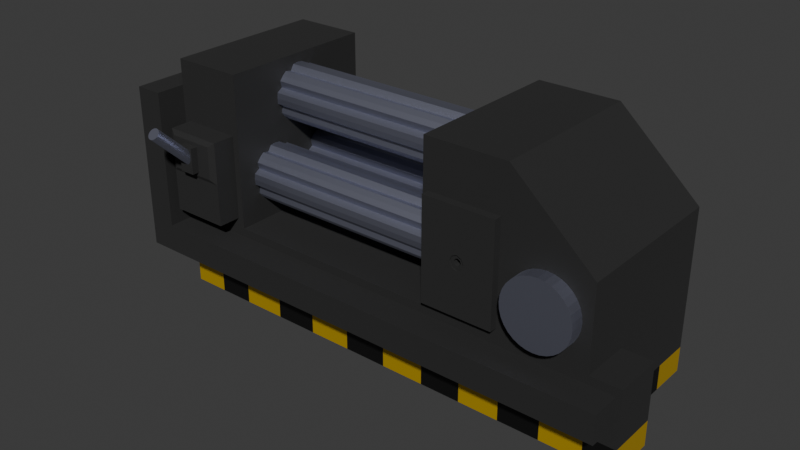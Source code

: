 # Source: Generator.blend  (saved by Blender 4.0.36; exported with 4.5.12 LTS)
import bpy
from mathutils import Matrix  # noqa: F401  (used for matrix-valued properties, if any)

bpy.ops.wm.read_factory_settings(use_empty=True)
scene = bpy.context.scene
scene.name = 'Scene'

# ---- collections
col_collection = bpy.data.collections.new('Collection'); scene.collection.children.link(col_collection)

# ---- materials (node trees are filled in below, after node groups)
mat_material_001 = bpy.data.materials.new('Material.001')
mat_material_001.use_transparent_shadow = False
mat_material_002 = bpy.data.materials.new('Material.002')
mat_material_002.use_transparent_shadow = False
mat_material_003 = bpy.data.materials.new('Material.003')
mat_material_003.use_transparent_shadow = False
mat_material_004 = bpy.data.materials.new('Material.004')
mat_material_004.use_transparent_shadow = False

# ---- material node trees
mat_material_001.use_nodes = True; mat_material_001.node_tree.nodes.clear()
_N = mat_material_001.node_tree.nodes; _L = mat_material_001.node_tree.links
n0 = _N.new('ShaderNodeBsdfPrincipled'); n0.name = 'Principled BSDF'; n0.location = (10, 300)
n0.inputs[0].default_value = (0.06561, 0.06561, 0.06561, 1.0)
n0.inputs[1].default_value = 0.8819
n0.inputs[2].default_value = 0.8622
n0.inputs[3].default_value = 1.45
n1 = _N.new('ShaderNodeOutputMaterial'); n1.name = 'Material Output'; n1.location = (300, 300)
_L.new(n0.outputs[0], n1.inputs[0])
n1.is_active_output = True
mat_material_002.use_nodes = True; mat_material_002.node_tree.nodes.clear()
_N = mat_material_002.node_tree.nodes; _L = mat_material_002.node_tree.links
n0 = _N.new('ShaderNodeBsdfPrincipled'); n0.name = 'Principled BSDF'; n0.location = (10, 300)
n0.inputs[0].default_value = (0.8002, 0.5137, 0.0, 1.0)
n0.inputs[1].default_value = 0.5591
n0.inputs[3].default_value = 1.45
n0.inputs[19].default_value = 0.5591
n1 = _N.new('ShaderNodeOutputMaterial'); n1.name = 'Material Output'; n1.location = (300, 300)
_L.new(n0.outputs[0], n1.inputs[0])
n1.is_active_output = True
mat_material_003.use_nodes = True; mat_material_003.node_tree.nodes.clear()
_N = mat_material_003.node_tree.nodes; _L = mat_material_003.node_tree.links
n0 = _N.new('ShaderNodeBsdfPrincipled'); n0.name = 'Principled BSDF'; n0.location = (10, 300)
n0.inputs[0].default_value = (0.004038, 0.004038, 0.004038, 1.0)
n0.inputs[3].default_value = 1.45
n1 = _N.new('ShaderNodeOutputMaterial'); n1.name = 'Material Output'; n1.location = (300, 300)
_L.new(n0.outputs[0], n1.inputs[0])
n1.is_active_output = True
mat_material_004.use_nodes = True; mat_material_004.node_tree.nodes.clear()
_N = mat_material_004.node_tree.nodes; _L = mat_material_004.node_tree.links
n0 = _N.new('ShaderNodeBsdfPrincipled'); n0.name = 'Principled BSDF'; n0.location = (10, 300)
n0.inputs[0].default_value = (0.4408, 0.4554, 0.5772, 1.0)
n0.inputs[1].default_value = 1.0
n0.inputs[3].default_value = 1.45
n1 = _N.new('ShaderNodeOutputMaterial'); n1.name = 'Material Output'; n1.location = (300, 300)
_L.new(n0.outputs[0], n1.inputs[0])
n1.is_active_output = True

# ---- world
world_world = bpy.data.worlds.new('World'); scene.world = world_world
world_world.use_nodes = True; world_world.node_tree.nodes.clear()
_N = world_world.node_tree.nodes; _L = world_world.node_tree.links
n0 = _N.new('ShaderNodeOutputWorld'); n0.name = 'World Output'; n0.location = (300, 300)
n1 = _N.new('ShaderNodeBackground'); n1.name = 'Background'; n1.location = (10, 300)
n1.inputs[0].default_value = (0.05088, 0.05088, 0.05088, 1.0)
_L.new(n1.outputs[0], n0.inputs[0])
n0.is_active_output = True
world_world.color = (0.05088, 0.05088, 0.05088)
world_world.use_sun_shadow = False
world_world.sun_shadow_jitter_overblur = 0.0

# ---- meshes
me_cube_001 = bpy.data.meshes.new('Cube.001')
me_cube_001.from_pydata([(-1.0, -1.0, -1.0), (-1.0, -1.0, 1.901), (-1.0, 1.0, -1.0), (-1.0, 1.0, 1.901), (1.0, -1.0, -1.0), (1.0, -1.0, 1.0), (1.0, 1.0, -1.0), (1.0, 1.0, 1.0), (-1.0, -1.0, 0.0), (-1.0, 1.0, 0.0), (1.0, 1.0, 0.0), (1.0, -1.0, 0.0), (0.0, 1.0, -1.0), (0.0, 1.0, 1.901), (0.0, -1.0, -1.0), (0.0, -1.0, 1.901), (0.0, -1.0, 0.0), (0.0, 1.0, 0.0), (-4.554, -1.0, -1.0), (-4.554, 1.0, -1.0), (-4.554, -1.0, 0.0), (-4.554, 1.0, 0.0), (-3.673, 1.0, -1.0), (-3.673, 1.0, 0.0), (-3.673, -1.0, 0.0), (-3.673, -1.0, -1.0), (-4.554, -1.0, 1.894), (-4.554, 1.0, 1.894), (-3.673, 1.0, 1.894), (-3.673, -1.0, 1.894), (-4.554, -1.0, 0.6312), (-4.554, -1.0, 1.262), (-4.554, 1.0, 1.262), (-4.554, 1.0, 0.6312), (-3.673, -1.0, 0.6312), (-3.673, -1.0, 1.262), (-3.673, 1.0, 0.6312), (-3.673, 1.0, 1.262), (-4.554, -1.0, 1.578), (-3.673, -1.0, 1.578), (-3.673, 1.0, 1.578), (-4.554, 1.0, 1.578), (-1.0, -0.3935, -1.0), (-1.0, -0.3935, 1.901), (1.0, -0.3935, -1.0), (1.0, -0.3935, 1.0), (1.0, -0.3935, 0.0), (-1.0, -0.3935, 0.0), (0.0, -0.3935, 1.901), (0.0, -0.3935, -1.0), (-4.554, -0.3935, -1.0), (-4.554, -0.3935, 0.0), (-3.673, -0.3935, -1.0), (-3.673, -0.3935, 0.0), (-4.554, -0.3935, 1.894), (-3.673, -0.3935, 1.894), (-3.673, -0.3935, 0.6312), (-3.673, -0.3935, 1.262), (-4.554, -0.3935, 0.6312), (-4.554, -0.3935, 1.262), (-3.673, -0.3935, 1.578), (-4.554, -0.3935, 1.578), (-4.893, -1.0, 1.262), (-4.893, -1.0, 1.578), (-4.893, -0.3935, 1.262), (-4.893, -0.3935, 1.578), (-4.554, -1.362, 1.262), (-4.554, -1.362, 1.578), (-4.893, -1.362, 1.262), (-4.893, -1.362, 1.578), (-4.554, -1.0, -0.4496), (-4.893, -1.0, -0.4496), (-4.554, -1.362, -0.4496), (-4.893, -1.362, -0.4496), (-4.554, -1.362, -0.1051), (-4.554, -1.0, -0.1051), (-4.893, -1.0, -0.1051), (-4.893, -1.362, -0.1051), (1.302, -1.0, -0.4496), (1.302, -1.362, -0.4496), (1.302, -1.362, -0.1051), (1.302, -1.0, -0.1051), (1.007, -1.0, -0.1051), (1.007, -1.0, -0.4496), (1.007, -1.362, -0.4496), (1.007, -1.362, -0.1051), (1.302, -0.9707, -0.4496), (1.302, -0.9707, -0.1051), (1.007, -0.9707, -0.1051), (1.007, -0.9707, -0.4496), (1.364, -1.0, -1.0), (1.364, -1.0, 0.0), (1.364, -0.3935, -1.0), (1.364, -0.3935, 0.0), (-1.0, -1.0, 1.412), (-1.0, 1.0, 1.412), (1.0, 1.0, 0.7426), (1.0, -1.0, 0.7426), (0.0, -1.0, 1.412), (0.0, 1.0, 1.412), (1.0, -0.3935, 0.7426), (-1.0, -0.3935, 1.412), (-0.9368, -1.0, 0.08919), (-0.06318, -1.0, 0.08919), (-0.9368, -1.0, 1.323), (-0.06318, -1.0, 1.323), (-0.9368, -1.095, 0.08919), (-0.06318, -1.095, 0.08919), (-0.9368, -1.095, 1.323), (-0.06318, -1.095, 1.323), (-0.5603, -1.095, 0.6437), (-0.4397, -1.095, 0.6437), (-0.5603, -1.095, 0.768), (-0.4397, -1.095, 0.768), (-4.474, -1.0, 0.1142), (-3.753, -1.0, 0.1142), (-4.474, -1.0, 0.6312), (-4.474, -1.0, 1.148), (-3.753, -1.0, 0.6312), (-3.753, -1.0, 1.148), (-4.474, -1.28, 0.1142), (-3.753, -1.28, 0.1142), (-4.474, -1.28, 0.6312), (-4.474, -1.28, 1.148), (-3.753, -1.28, 0.6312), (-3.753, -1.28, 1.148), (-4.396, -1.316, 0.6877), (-4.396, -1.316, 1.092), (-3.832, -1.316, 0.6877), (-3.832, -1.316, 1.092), (-4.21, -1.316, 0.7316), (-4.21, -1.316, 1.048), (-4.017, -1.316, 0.7316), (-4.017, -1.316, 1.048), (-4.21, -1.402, 0.7316), (-4.21, -1.402, 1.048), (-4.017, -1.402, 0.7316), (-4.017, -1.402, 1.048), (-0.5, 1.0, -1.0), (-0.5, -1.0, 1.901), (-0.5, -1.0, 0.0), (-0.5, 1.0, 1.901), (-0.5, -1.0, -1.0), (-0.5, 1.0, 0.0), (-0.5, -0.3935, -1.0), (-0.5, -0.3935, 1.901), (-0.5, 1.0, 1.412), (-0.5, -1.0, 1.412), (-0.5, -1.0, 0.08919), (-0.5, -1.0, 1.323), (-0.5, -1.095, 0.08919), (-0.5, -1.095, 1.323), (-0.5, -1.095, 0.6174), (-0.5, -1.095, 0.7944), (-1.0, 1.0, 0.7059), (1.0, 1.0, 0.3713), (1.0, -1.0, 0.3713), (0.0, -1.0, 0.7059), (0.0, 1.0, 0.7059), (1.0, -0.3935, 0.3713), (-1.0, -0.3935, 0.7059), (-1.0, -1.0, 0.7059), (-0.06318, -1.0, 0.7059), (-0.9368, -1.0, 0.7059), (-0.06318, -1.095, 0.7059), (-0.9368, -1.095, 0.7059), (-0.4141, -1.095, 0.7059), (-0.5859, -1.095, 0.7059), (-0.5305, -1.079, 0.6744), (-0.5, 1.0, 0.7059), (-0.5603, -1.079, 0.6437), (-0.4397, -1.079, 0.6437), (-0.5603, -1.079, 0.768), (-0.4397, -1.079, 0.768), (-0.5, -1.079, 0.6174), (-0.5, -1.079, 0.7944), (-0.4141, -1.079, 0.7059), (-0.5859, -1.079, 0.7059), (-0.4695, -1.079, 0.6744), (-0.5305, -1.079, 0.7373), (-0.4695, -1.079, 0.7373), (-0.5, -1.079, 0.6611), (-0.5, -1.079, 0.7506), (-0.4566, -1.079, 0.7059), (-0.5434, -1.079, 0.7059), (-0.5305, -0.9478, 0.6744), (-0.4695, -0.9478, 0.6744), (-0.5305, -0.9478, 0.7373), (-0.4695, -0.9478, 0.7373), (-0.5, -0.9478, 0.6611), (-0.5, -0.9478, 0.7506), (-0.4566, -0.9478, 0.7059), (-0.5434, -0.9478, 0.7059), (-0.5, -0.6927, 0.7059), (-1.0, 1.0, -0.6933), (1.0, 1.0, -0.6933), (1.0, -1.0, -0.6933), (-1.0, -1.0, -0.6933), (0.0, 1.0, -0.6933), (0.0, -1.0, -0.6933), (-4.554, 1.0, -0.6933), (-4.554, -1.0, -0.6933), (-3.673, -1.0, -0.6933), (-3.673, 1.0, -0.6933), (-4.554, -0.3935, -0.6933), (1.0, -0.3935, -0.6933), (1.364, -1.0, -0.6933), (1.364, -0.3935, -0.6933), (-0.5, 1.0, -0.6933), (-0.5, -1.0, -0.6933), (0.5, 1.0, 1.451), (0.5, -1.0, -1.0), (0.5, 1.0, 0.0), (0.5, 1.0, -1.0), (0.5, -1.0, 1.451), (0.5, -1.0, 0.0), (0.5, -0.3935, 1.451), (0.5, -0.3935, -1.0), (0.5, -1.0, 1.077), (0.5, 1.0, 1.077), (0.5, 1.0, 0.5386), (0.5, -1.0, 0.5386), (0.5, -1.0, -0.6933), (0.5, 1.0, -0.6933), (-3.139, 1.0, 0.0), (-2.604, 1.0, 0.0), (-2.069, 1.0, 0.0), (-1.535, 1.0, 0.0), (-3.139, -1.0, -1.0), (-2.604, -1.0, -1.0), (-2.069, -1.0, -1.0), (-1.535, -1.0, -1.0), (-1.535, 1.0, -1.0), (-2.069, 1.0, -1.0), (-2.604, 1.0, -1.0), (-3.139, 1.0, -1.0), (-1.535, -1.0, 0.0), (-2.069, -1.0, 0.0), (-2.604, -1.0, 0.0), (-3.139, -1.0, 0.0), (-1.535, -0.3935, 0.0), (-2.069, -0.3935, 0.0), (-2.604, -0.3935, 0.0), (-3.139, -0.3935, 0.0), (-1.535, -0.3935, -1.0), (-2.069, -0.3935, -1.0), (-2.604, -0.3935, -1.0), (-3.139, -0.3935, -1.0), (-1.535, 1.0, -0.6933), (-2.069, 1.0, -0.6933), (-2.604, 1.0, -0.6933), (-3.139, 1.0, -0.6933), (-1.535, -1.0, -0.6933), (-2.069, -1.0, -0.6933), (-2.604, -1.0, -0.6933), (-3.139, -1.0, -0.6933), (-4.114, 1.0, -1.0), (-4.114, -1.0, 0.0), (-4.114, 1.0, 0.0), (-4.114, -1.0, -1.0), (-4.114, -1.0, 1.894), (-4.114, 1.0, 1.894), (-4.114, 1.0, 0.6312), (-4.114, 1.0, 1.262), (-4.114, -1.0, 1.262), (-4.114, 1.0, 1.578), (-4.114, -1.0, 1.578), (-4.114, -0.3935, 1.894), (-4.114, -0.3935, -1.0), (-4.114, -1.0, 0.1142), (-4.114, -1.0, 1.148), (-4.114, -1.28, 0.1142), (-4.114, -1.28, 0.6312), (-4.114, -1.28, 1.148), (-4.114, -1.316, 0.6877), (-4.114, -1.316, 1.092), (-4.114, -1.316, 0.7316), (-4.114, -1.316, 1.048), (-4.114, -1.402, 0.7316), (-4.114, -1.402, 1.048), (-4.114, -1.0, -0.6933), (-4.114, 1.0, -0.6933), (-1.0, 0.07103, 1.901), (-1.0, 0.5355, 1.901), (1.0, 0.07103, -1.0), (1.0, 0.5355, -1.0), (-1.0, 0.07103, 0.0), (-1.0, 0.5355, 0.0), (-4.554, 0.07103, 0.0), (-4.554, 0.5355, 0.0), (-3.673, 0.07103, -1.0), (-3.673, 0.5355, -1.0), (-4.554, 0.07103, 1.894), (-4.554, 0.5355, 1.894), (-4.554, 0.07103, 0.6312), (-4.554, 0.5355, 0.6312), (-4.554, 0.07103, 1.262), (-4.554, 0.5355, 1.262), (-4.554, 0.07103, 1.578), (-4.554, 0.5355, 1.578), (-1.0, 0.5355, -1.0), (-1.0, 0.07103, -1.0), (1.0, 0.5355, 1.0), (1.0, 0.07103, 1.0), (1.0, 0.5355, 0.0), (1.0, 0.07103, 0.0), (0.0, 0.5355, 1.901), (0.0, 0.07103, 1.901), (0.0, 0.5355, -1.0), (0.0, 0.07103, -1.0), (-4.554, 0.5355, -1.0), (-4.554, 0.07103, -1.0), (-3.673, 0.5355, 0.0), (-3.673, 0.07103, 0.0), (-3.673, 0.5355, 1.894), (-3.673, 0.07103, 1.894), (-3.673, 0.5355, 0.6312), (-3.673, 0.07103, 0.6312), (-3.673, 0.5355, 1.262), (-3.673, 0.07103, 1.262), (-3.673, 0.5355, 1.578), (-3.673, 0.07103, 1.578), (1.0, 0.5355, 0.7426), (1.0, 0.07103, 0.7426), (-1.0, 0.07103, 1.412), (-1.0, 0.5355, 1.412), (-0.5, 0.5355, 1.901), (-0.5, 0.07103, 1.901), (-0.5, 0.5355, -1.0), (-0.5, 0.07103, -1.0), (-1.0, 0.07103, 0.7059), (-1.0, 0.5355, 0.7059), (1.0, 0.5355, 0.3713), (1.0, 0.07103, 0.3713), (1.0, 0.5355, -0.6933), (1.0, 0.07103, -0.6933), (-4.554, 0.07103, -0.6933), (-4.554, 0.5355, -0.6933), (0.5, 0.5355, -1.0), (0.5, 0.07103, -1.0), (0.5, 0.5355, 1.451), (0.5, 0.07103, 1.451), (-1.535, 0.07103, -1.0), (-1.535, 0.5355, -1.0), (-2.069, 0.07103, -1.0), (-2.069, 0.5355, -1.0), (-2.604, 0.07103, -1.0), (-2.604, 0.5355, -1.0), (-3.139, 0.07103, -1.0), (-3.139, 0.5355, -1.0), (-1.535, 0.5355, 0.0), (-1.535, 0.07103, 0.0), (-2.069, 0.5355, 0.0), (-2.069, 0.07103, 0.0), (-2.604, 0.5355, 0.0), (-2.604, 0.07103, 0.0), (-3.139, 0.5355, 0.0), (-3.139, 0.07103, 0.0), (-4.114, 0.07103, -1.0), (-4.114, 0.5355, -1.0), (-4.114, 0.5355, 1.894), (-4.114, 0.07103, 1.894)], [], [(325, 283, 3, 95), (219, 210, 7, 96), (100, 45, 5, 97), (147, 139, 1, 94), (217, 44, 4, 211), (145, 43, 1, 139), (209, 140, 8, 197), (196, 4, 90, 206), (223, 212, 10, 195), (281, 256, 19, 200), (208, 143, 17, 198), (222, 215, 16, 199), (216, 48, 15, 214), (144, 49, 14, 142), (218, 214, 15, 98), (146, 141, 13, 99), (337, 289, 21, 200), (280, 257, 20, 201), (61, 38, 26, 54), (268, 259, 18, 50), (247, 228, 25, 52), (356, 224, 23, 312), (255, 239, 24, 202), (251, 235, 22, 203), (360, 261, 27, 293), (266, 39, 29, 260), (320, 40, 28, 314), (265, 41, 27, 261), (258, 21, 33, 262), (262, 33, 32, 263), (312, 23, 36, 316), (316, 36, 37, 318), (31, 30, 116, 117), (34, 35, 119, 118), (51, 20, 30, 58), (58, 30, 31, 59), (263, 32, 41, 265), (318, 37, 40, 320), (264, 35, 39, 266), (38, 61, 65, 63), (296, 59, 61, 298), (35, 57, 60, 39), (294, 58, 59, 296), (288, 51, 58, 294), (34, 56, 57, 35), (24, 53, 56, 34), (39, 60, 55, 29), (260, 267, 54, 26), (239, 243, 53, 24), (348, 247, 52, 290), (358, 268, 50, 311), (298, 61, 54, 292), (201, 20, 51, 204), (329, 309, 49, 144), (341, 307, 48, 216), (335, 305, 46, 205), (327, 282, 43, 145), (339, 284, 44, 217), (323, 303, 45, 100), (94, 1, 43, 101), (64, 62, 63, 65), (59, 31, 62, 64), (61, 59, 64, 65), (38, 63, 69, 67), (66, 67, 69, 68), (82, 81, 87, 88), (63, 62, 68, 69), (31, 38, 67, 66), (71, 70, 72, 73), (76, 75, 70, 71), (77, 76, 71, 73), (74, 77, 73, 72), (66, 68, 77, 74), (68, 62, 76, 77), (62, 31, 75, 76), (31, 66, 74, 75), (81, 80, 79, 78), (85, 84, 79, 80), (82, 85, 80, 81), (84, 83, 78, 79), (72, 70, 83, 84), (75, 74, 85, 82), (74, 72, 84, 85), (70, 75, 82, 83), (89, 88, 87, 86), (83, 82, 88, 89), (81, 78, 86, 87), (78, 83, 89, 86), (207, 93, 91, 206), (4, 44, 92, 90), (205, 46, 93, 207), (46, 11, 91, 93), (161, 94, 101, 160), (333, 323, 100, 159), (169, 146, 99, 158), (221, 218, 98, 157), (147, 94, 104, 149), (159, 100, 97, 156), (220, 219, 96, 155), (331, 325, 95, 154), (149, 104, 108, 151), (140, 16, 103, 148), (157, 98, 105, 162), (161, 8, 102, 163), (165, 106, 110, 167), (162, 105, 109, 164), (163, 102, 106, 165), (148, 103, 107, 150), (111, 166, 176, 171), (150, 107, 111, 152), (151, 108, 112, 153), (164, 109, 113, 166), (117, 116, 122, 123), (118, 119, 125, 124), (257, 24, 115, 269), (24, 34, 118, 115), (264, 31, 117, 270), (30, 20, 114, 116), (271, 121, 124, 272), (273, 123, 127, 275), (269, 115, 121, 271), (115, 118, 124, 121), (116, 114, 120, 122), (270, 117, 123, 273), (127, 126, 130, 131), (124, 125, 129, 128), (123, 122, 126, 127), (272, 124, 128, 274), (276, 132, 136, 278), (275, 127, 131, 277), (128, 129, 133, 132), (274, 128, 132, 276), (278, 136, 137, 279), (131, 130, 134, 135), (277, 131, 135, 279), (132, 133, 137, 136), (109, 151, 153, 113), (106, 150, 152, 110), (166, 113, 173, 176), (102, 148, 150, 106), (8, 140, 148, 102), (105, 149, 151, 109), (98, 147, 149, 105), (154, 95, 146, 169), (307, 327, 145, 48), (301, 329, 144, 42), (95, 3, 141, 146), (42, 144, 142, 0), (194, 9, 143, 208), (199, 16, 140, 209), (48, 145, 139, 15), (98, 15, 139, 147), (9, 154, 169, 143), (153, 112, 172, 175), (107, 164, 166, 111), (113, 153, 175, 173), (104, 163, 165, 108), (103, 162, 164, 107), (108, 165, 167, 112), (94, 161, 163, 104), (16, 157, 162, 103), (287, 331, 154, 9), (212, 220, 155, 10), (46, 159, 156, 11), (215, 221, 157, 16), (143, 169, 158, 17), (305, 333, 159, 46), (8, 161, 160, 47), (176, 173, 180, 183), (170, 174, 181, 168), (172, 177, 184, 179), (174, 171, 178, 181), (152, 111, 171, 174), (167, 110, 170, 177), (112, 167, 177, 172), (110, 152, 174, 170), (183, 180, 188, 191), (168, 181, 189, 185), (179, 184, 192, 187), (181, 178, 186, 189), (173, 175, 182, 180), (175, 172, 179, 182), (171, 176, 183, 178), (177, 170, 168, 184), (193, 190, 187, 192), (191, 188, 190, 193), (186, 191, 193, 189), (189, 193, 192, 185), (180, 182, 190, 188), (182, 179, 187, 190), (178, 183, 191, 186), (184, 168, 185, 192), (14, 199, 209, 142), (2, 194, 208, 138), (44, 205, 207, 92), (92, 207, 206, 90), (284, 335, 205, 44), (18, 201, 204, 50), (224, 251, 203, 23), (228, 255, 202, 25), (259, 280, 201, 18), (310, 337, 200, 19), (211, 222, 199, 14), (138, 208, 198, 12), (258, 281, 200, 21), (213, 223, 195, 6), (11, 196, 206, 91), (142, 209, 197, 0), (12, 198, 223, 213), (4, 196, 222, 211), (11, 156, 221, 215), (17, 158, 220, 212), (158, 99, 219, 220), (156, 97, 218, 221), (309, 339, 217, 49), (303, 341, 216, 45), (97, 5, 214, 218), (45, 216, 214, 5), (196, 11, 215, 222), (198, 17, 212, 223), (49, 217, 211, 14), (99, 13, 210, 219), (0, 197, 252, 231), (231, 252, 253, 230), (230, 253, 254, 229), (229, 254, 255, 228), (9, 194, 248, 227), (227, 248, 249, 226), (226, 249, 250, 225), (225, 250, 251, 224), (301, 42, 244, 342), (342, 244, 245, 344), (344, 245, 246, 346), (346, 246, 247, 348), (8, 47, 240, 236), (236, 240, 241, 237), (237, 241, 242, 238), (238, 242, 243, 239), (194, 2, 232, 248), (248, 232, 233, 249), (249, 233, 234, 250), (250, 234, 235, 251), (197, 8, 236, 252), (252, 236, 237, 253), (253, 237, 238, 254), (254, 238, 239, 255), (287, 9, 227, 350), (350, 227, 226, 352), (352, 226, 225, 354), (354, 225, 224, 356), (42, 0, 231, 244), (244, 231, 230, 245), (245, 230, 229, 246), (246, 229, 228, 247), (23, 203, 281, 258), (25, 202, 280, 259), (133, 277, 279, 137), (134, 278, 279, 135), (126, 274, 276, 130), (129, 275, 277, 133), (130, 276, 278, 134), (122, 272, 274, 126), (119, 270, 273, 125), (114, 269, 271, 120), (125, 273, 275, 129), (120, 271, 272, 122), (35, 264, 270, 119), (20, 257, 269, 114), (290, 52, 268, 358), (29, 55, 267, 260), (31, 264, 266, 38), (37, 263, 265, 40), (36, 262, 263, 37), (23, 258, 262, 36), (40, 265, 261, 28), (38, 266, 260, 26), (314, 28, 261, 360), (52, 25, 259, 268), (202, 24, 257, 280), (203, 22, 256, 281), (55, 315, 361, 267), (315, 314, 360, 361), (22, 291, 359, 256), (291, 290, 358, 359), (242, 355, 357, 243), (355, 354, 356, 357), (241, 353, 355, 242), (353, 352, 354, 355), (240, 351, 353, 241), (351, 350, 352, 353), (47, 286, 351, 240), (286, 287, 350, 351), (234, 347, 349, 235), (347, 346, 348, 349), (233, 345, 347, 234), (345, 344, 346, 347), (232, 343, 345, 233), (343, 342, 344, 345), (2, 300, 343, 232), (300, 301, 342, 343), (7, 210, 340, 302), (302, 340, 341, 303), (12, 213, 338, 308), (308, 338, 339, 309), (50, 204, 336, 311), (311, 336, 337, 310), (6, 195, 334, 285), (285, 334, 335, 284), (10, 155, 332, 304), (304, 332, 333, 305), (47, 160, 330, 286), (286, 330, 331, 287), (2, 138, 328, 300), (300, 328, 329, 301), (13, 141, 326, 306), (306, 326, 327, 307), (160, 101, 324, 330), (330, 324, 325, 331), (155, 96, 322, 332), (332, 322, 323, 333), (96, 7, 302, 322), (322, 302, 303, 323), (213, 6, 285, 338), (338, 285, 284, 339), (141, 3, 283, 326), (326, 283, 282, 327), (195, 10, 304, 334), (334, 304, 305, 335), (210, 13, 306, 340), (340, 306, 307, 341), (138, 12, 308, 328), (328, 308, 309, 329), (41, 299, 293, 27), (299, 298, 292, 293), (256, 359, 310, 19), (359, 358, 311, 310), (235, 349, 291, 22), (349, 348, 290, 291), (21, 289, 295, 33), (289, 288, 294, 295), (33, 295, 297, 32), (295, 294, 296, 297), (32, 297, 299, 41), (297, 296, 298, 299), (57, 319, 321, 60), (319, 318, 320, 321), (56, 317, 319, 57), (317, 316, 318, 319), (53, 313, 317, 56), (313, 312, 316, 317), (60, 321, 315, 55), (321, 320, 314, 315), (267, 361, 292, 54), (361, 360, 293, 292), (243, 357, 313, 53), (357, 356, 312, 313), (204, 51, 288, 336), (336, 288, 289, 337), (101, 43, 282, 324), (324, 282, 283, 325)])
me_cube_001.polygons.foreach_set('material_index', [0, 0, 0, 0, 0, 0, 0, 2, 0, 2, 0, 0, 0, 0, 0, 0, 0, 0, 0, 0, 0, 0, 0, 2, 0, 0, 0, 0, 0, 0, 0, 0, 0, 0, 0, 0, 0, 0, 0, 0, 0, 0, 0, 0, 0, 0, 0, 0, 0, 0, 0, 0, 0, 0, 0, 0, 0, 0, 0, 0, 0, 0, 0, 0, 0, 0, 0, 0, 0, 0, 0, 0, 0, 0, 0, 0, 0, 0, 0, 0, 0, 0, 0, 0, 0, 0, 0, 0, 0, 0, 0, 0, 0, 0, 0, 0, 0, 0, 0, 0, 0, 0, 0, 0, 0, 0, 0, 0, 0, 0, 0, 0, 0, 0, 0, 0, 0, 0, 0, 0, 0, 0, 0, 0, 0, 0, 0, 0, 0, 0, 0, 0, 0, 0, 0, 0, 0, 0, 0, 0, 0, 0, 0, 0, 0, 0, 0, 0, 0, 0, 0, 0, 0, 0, 0, 0, 0, 0, 0, 0, 0, 0, 0, 0, 0, 0, 0, 0, 0, 0, 0, 0, 0, 0, 0, 0, 0, 0, 0, 0, 0, 0, 0, 0, 0, 0, 0, 0, 0, 0, 0, 0, 1, 1, 2, 1, 1, 2, 0, 1, 1, 1, 2, 2, 0, 2, 0, 2, 1, 1, 0, 0, 0, 0, 0, 0, 0, 0, 0, 0, 0, 0, 1, 2, 1, 2, 0, 0, 0, 0, 0, 0, 0, 0, 0, 0, 0, 0, 2, 1, 2, 1, 0, 0, 0, 0, 0, 0, 0, 0, 0, 0, 0, 0, 0, 2, 0, 0, 0, 0, 0, 0, 0, 0, 0, 0, 0, 0, 0, 0, 0, 0, 0, 0, 0, 0, 0, 0, 0, 1, 0, 0, 0, 0, 0, 0, 0, 0, 0, 0, 0, 0, 0, 0, 0, 0, 0, 0, 0, 0, 0, 0, 0, 0, 1, 2, 1, 2, 0, 0, 0, 0, 0, 0, 0, 0, 0, 0, 0, 0, 0, 0, 0, 0, 0, 0, 0, 0, 0, 0, 0, 0, 0, 0, 0, 0, 0, 0, 0, 0, 0, 0, 0, 0, 0, 0, 0, 0, 0, 0, 0, 0, 0, 0, 0, 0, 0, 0, 0, 0])
_uv = me_cube_001.uv_layers.new(name='UVMap')
_uv.uv.foreach_set('vector', [0.5928, 0.1919, 0.625, 0.1919, 0.625, 0.25, 0.5928, 0.25, 0.5928, 0.4375, 0.625, 0.4375, 0.625, 0.5, 0.5928, 0.5, 0.5928, 0.6742, 0.625, 0.6742, 0.625, 0.75, 0.5928, 0.75, 0.5928, 0.9375, 0.625, 0.9375, 0.625, 1.0, 0.5928, 1.0, 0.3125, 0.6742, 0.375, 0.6742, 0.375, 0.75, 0.3125, 0.75, 0.8125, 0.6742, 0.875, 0.6742, 0.875, 0.75, 0.8125, 0.75, 0.4133, 0.9375, 0.5, 0.9375, 0.5, 1.0, 0.4133, 1.0, 0.4133, 0.75, 0.375, 0.75, 0.375, 0.75, 0.4133, 0.75, 0.4133, 0.4375, 0.5, 0.4375, 0.5, 0.5, 0.4133, 0.5, 0.4133, 0.25, 0.375, 0.25, 0.375, 0.25, 0.4133, 0.25, 0.4133, 0.3125, 0.5, 0.3125, 0.5, 0.375, 0.4133, 0.375, 0.4133, 0.8125, 0.5, 0.8125, 0.5, 0.875, 0.4133, 0.875, 0.6875, 0.6742, 0.75, 0.6742, 0.75, 0.75, 0.6875, 0.75, 0.1875, 0.6742, 0.25, 0.6742, 0.25, 0.75, 0.1875, 0.75, 0.5928, 0.8125, 0.625, 0.8125, 0.625, 0.875, 0.5928, 0.875, 0.5928, 0.3125, 0.625, 0.3125, 0.625, 0.375, 0.5928, 0.375, 0.4133, 0.1919, 0.5, 0.1919, 0.5, 0.25, 0.4133, 0.25, 0.4133, 1.0, 0.5, 1.0, 0.5, 1.0, 0.4133, 1.0, 0.5, 0.07582, 0.5, 0.0, 0.5, 0.0, 0.5, 0.07582, 0.125, 0.6742, 0.125, 0.75, 0.125, 0.75, 0.125, 0.6742, 0.125, 0.6742, 0.125, 0.75, 0.125, 0.75, 0.125, 0.6742, 0.5, 0.1919, 0.5, 0.25, 0.5, 0.25, 0.5, 0.1919, 0.4133, 1.0, 0.5, 1.0, 0.5, 1.0, 0.4133, 1.0, 0.4133, 0.25, 0.375, 0.25, 0.375, 0.25, 0.4133, 0.25, 0.5, 0.1919, 0.5, 0.25, 0.5, 0.25, 0.5, 0.1919, 0.5, 1.0, 0.5, 1.0, 0.5, 1.0, 0.5, 1.0, 0.5, 0.1919, 0.5, 0.25, 0.5, 0.25, 0.5, 0.1919, 0.5, 0.25, 0.5, 0.25, 0.5, 0.25, 0.5, 0.25, 0.5, 0.25, 0.5, 0.25, 0.5, 0.25, 0.5, 0.25, 0.5, 0.25, 0.5, 0.25, 0.5, 0.25, 0.5, 0.25, 0.5, 0.1919, 0.5, 0.25, 0.5, 0.25, 0.5, 0.1919, 0.5, 0.1919, 0.5, 0.25, 0.5, 0.25, 0.5, 0.1919, 0.5, 0.0, 0.5, 0.0, 0.5, 0.0, 0.5, 0.0, 0.5, 0.0, 0.5, 0.0, 0.5, 0.0, 0.5, 0.0, 0.5, 0.07582, 0.5, 0.0, 0.5, 0.0, 0.5, 0.07582, 0.5, 0.07582, 0.5, 0.0, 0.5, 0.0, 0.5, 0.07582, 0.5, 0.25, 0.5, 0.25, 0.5, 0.25, 0.5, 0.25, 0.5, 0.1919, 0.5, 0.25, 0.5, 0.25, 0.5, 0.1919, 0.5, 1.0, 0.5, 1.0, 0.5, 1.0, 0.5, 1.0, 0.5, 0.0, 0.5, 0.07582, 0.5, 0.07582, 0.5, 0.0, 0.5, 0.1339, 0.5, 0.07582, 0.5, 0.07582, 0.5, 0.1339, 0.5, 0.0, 0.5, 0.07582, 0.5, 0.07582, 0.5, 0.0, 0.5, 0.1339, 0.5, 0.07582, 0.5, 0.07582, 0.5, 0.1339, 0.5, 0.1339, 0.5, 0.07582, 0.5, 0.07582, 0.5, 0.1339, 0.5, 0.0, 0.5, 0.07582, 0.5, 0.07582, 0.5, 0.0, 0.5, 0.0, 0.5, 0.07582, 0.5, 0.07582, 0.5, 0.0, 0.5, 0.0, 0.5, 0.07582, 0.5, 0.07582, 0.5, 0.0, 0.5, 0.0, 0.5, 0.07582, 0.5, 0.07582, 0.5, 0.0, 0.5, 0.0, 0.5, 0.07582, 0.5, 0.07582, 0.5, 0.0, 0.125, 0.6161, 0.125, 0.6742, 0.125, 0.6742, 0.125, 0.6161, 0.125, 0.6161, 0.125, 0.6742, 0.125, 0.6742, 0.125, 0.6161, 0.5, 0.1339, 0.5, 0.07582, 0.5, 0.07582, 0.5, 0.1339, 0.4133, 0.0, 0.5, 0.0, 0.5, 0.07582, 0.4133, 0.07582, 0.1875, 0.6161, 0.25, 0.6161, 0.25, 0.6742, 0.1875, 0.6742, 0.6875, 0.6161, 0.75, 0.6161, 0.75, 0.6742, 0.6875, 0.6742, 0.4133, 0.6161, 0.5, 0.6161, 0.5, 0.6742, 0.4133, 0.6742, 0.8125, 0.6161, 0.875, 0.6161, 0.875, 0.6742, 0.8125, 0.6742, 0.3125, 0.6161, 0.375, 0.6161, 0.375, 0.6742, 0.3125, 0.6742, 0.5928, 0.6161, 0.625, 0.6161, 0.625, 0.6742, 0.5928, 0.6742, 0.5928, 0.0, 0.625, 0.0, 0.625, 0.07582, 0.5928, 0.07582, 0.5, 0.07582, 0.5, 0.0, 0.5, 0.0, 0.5, 0.07582, 0.5, 0.07582, 0.5, 0.0, 0.5, 0.0, 0.5, 0.07582, 0.5, 0.07582, 0.5, 0.07582, 0.5, 0.07582, 0.5, 0.07582, 0.5, 0.0, 0.5, 0.0, 0.5, 0.0, 0.5, 0.0, 0.5, 1.0, 0.5, 1.0, 0.5, 1.0, 0.5, 1.0, 0.5, 1.0, 0.5, 1.0, 0.5, 1.0, 0.5, 1.0, 0.5, 0.0, 0.5, 0.0, 0.5, 0.0, 0.5, 0.0, 0.5, 1.0, 0.5, 1.0, 0.5, 1.0, 0.5, 1.0, 0.5, 0.0, 0.5, 0.0, 0.5, 0.0, 0.5, 0.0, 0.5, 0.0, 0.5, 0.0, 0.5, 0.0, 0.5, 0.0, 0.5, 0.0, 0.5, 0.0, 0.5, 0.0, 0.5, 0.0, 0.5, 1.0, 0.5, 1.0, 0.5, 1.0, 0.5, 1.0, 0.5, 1.0, 0.5, 1.0, 0.5, 1.0, 0.5, 1.0, 0.5, 0.0, 0.5, 0.0, 0.5, 0.0, 0.5, 0.0, 0.5, 0.0, 0.5, 0.0, 0.5, 0.0, 0.5, 0.0, 0.5, 1.0, 0.5, 1.0, 0.5, 1.0, 0.5, 1.0, 0.5, 1.0, 0.5, 1.0, 0.5, 1.0, 0.5, 1.0, 0.5, 1.0, 0.5, 1.0, 0.5, 1.0, 0.5, 1.0, 0.5, 1.0, 0.5, 1.0, 0.5, 1.0, 0.5, 1.0, 0.5, 0.0, 0.5, 0.0, 0.5, 0.0, 0.5, 0.0, 0.5, 0.0, 0.5, 0.0, 0.5, 0.0, 0.5, 0.0, 0.5, 1.0, 0.5, 1.0, 0.5, 1.0, 0.5, 1.0, 0.5, 1.0, 0.5, 1.0, 0.5, 1.0, 0.5, 1.0, 0.5, 0.0, 0.5, 0.0, 0.5, 0.0, 0.5, 0.0, 0.5, 0.0, 0.5, 0.0, 0.5, 0.0, 0.5, 0.0, 0.5, 0.0, 0.5, 0.0, 0.5, 0.0, 0.5, 0.0, 0.5, 1.0, 0.5, 1.0, 0.5, 1.0, 0.5, 1.0, 0.5, 0.0, 0.5, 0.0, 0.5, 0.0, 0.5, 0.0, 0.4133, 0.6742, 0.5, 0.6742, 0.5, 0.75, 0.4133, 0.75, 0.375, 0.75, 0.375, 0.6742, 0.375, 0.6742, 0.375, 0.75, 0.4133, 0.6742, 0.5, 0.6742, 0.5, 0.6742, 0.4133, 0.6742, 0.5, 0.6742, 0.5, 0.75, 0.5, 0.75, 0.5, 0.6742, 0.5464, 0.0, 0.5928, 0.0, 0.5928, 0.07582, 0.5464, 0.07582, 0.5464, 0.6161, 0.5928, 0.6161, 0.5928, 0.6742, 0.5464, 0.6742, 0.5464, 0.3125, 0.5928, 0.3125, 0.5928, 0.375, 0.5464, 0.375, 0.5464, 0.8125, 0.5928, 0.8125, 0.5928, 0.875, 0.5464, 0.875, 0.5928, 0.9375, 0.5928, 1.0, 0.5928, 1.0, 0.5928, 0.9375, 0.5464, 0.6742, 0.5928, 0.6742, 0.5928, 0.75, 0.5464, 0.75, 0.5464, 0.4375, 0.5928, 0.4375, 0.5928, 0.5, 0.5464, 0.5, 0.5464, 0.1919, 0.5928, 0.1919, 0.5928, 0.25, 0.5464, 0.25, 0.5928, 0.9375, 0.5928, 1.0, 0.5928, 1.0, 0.5928, 0.9375, 0.5, 0.9375, 0.5, 0.875, 0.5, 0.875, 0.5, 0.9375, 0.5464, 0.875, 0.5928, 0.875, 0.5928, 0.875, 0.5464, 0.875, 0.5464, 0.0, 0.5, 0.0, 0.5, 0.0, 0.5464, 0.0, 0.5464, 0.0, 0.5, 0.0, 0.5, 0.0, 0.5464, 0.0, 0.5464, 0.875, 0.5928, 0.875, 0.5928, 0.875, 0.5464, 0.875, 0.5464, 0.0, 0.5, 0.0, 0.5, 0.0, 0.5464, 0.0, 0.5, 0.9375, 0.5, 0.875, 0.5, 0.875, 0.5, 0.9375, 0.5, 0.875, 0.5464, 0.875, 0.5464, 0.875, 0.5, 0.875, 0.5, 0.9375, 0.5, 0.875, 0.5, 0.875, 0.5, 0.9375, 0.5928, 0.9375, 0.5928, 1.0, 0.5928, 1.0, 0.5928, 0.9375, 0.5464, 0.875, 0.5928, 0.875, 0.5928, 0.875, 0.5464, 0.875, 0.5, 0.0, 0.5, 0.0, 0.5, 0.0, 0.5, 0.0, 0.5, 0.0, 0.5, 0.0, 0.5, 0.0, 0.5, 0.0, 0.5, 1.0, 0.5, 1.0, 0.5, 1.0, 0.5, 1.0, 0.5, 0.0, 0.5, 0.0, 0.5, 0.0, 0.5, 0.0, 0.5, 1.0, 0.5, 1.0, 0.5, 1.0, 0.5, 1.0, 0.5, 0.0, 0.5, 0.0, 0.5, 0.0, 0.5, 0.0, 0.5, 1.0, 0.5, 1.0, 0.5, 1.0, 0.5, 1.0, 0.5, 1.0, 0.5, 1.0, 0.5, 1.0, 0.5, 1.0, 0.5, 1.0, 0.5, 1.0, 0.5, 1.0, 0.5, 1.0, 0.5, 0.0, 0.5, 0.0, 0.5, 0.0, 0.5, 0.0, 0.5, 0.0, 0.5, 0.0, 0.5, 0.0, 0.5, 0.0, 0.5, 1.0, 0.5, 1.0, 0.5, 1.0, 0.5, 1.0, 0.5, 0.0, 0.5, 0.0, 0.5, 0.0, 0.5, 0.0, 0.5, 0.0, 0.5, 0.0, 0.5, 0.0, 0.5, 0.0, 0.5, 0.0, 0.5, 0.0, 0.5, 0.0, 0.5, 0.0, 0.5, 1.0, 0.5, 1.0, 0.5, 1.0, 0.5, 1.0, 0.5, 1.0, 0.5, 1.0, 0.5, 1.0, 0.5, 1.0, 0.5, 1.0, 0.5, 1.0, 0.5, 1.0, 0.5, 1.0, 0.5, 0.0, 0.5, 0.0, 0.5, 0.0, 0.5, 0.0, 0.5, 1.0, 0.5, 1.0, 0.5, 1.0, 0.5, 1.0, 0.5, 1.0, 0.5, 1.0, 0.5, 1.0, 0.5, 1.0, 0.5, 0.0, 0.5, 0.0, 0.5, 0.0, 0.5, 0.0, 0.5, 1.0, 0.5, 1.0, 0.5, 1.0, 0.5, 1.0, 0.5, 0.0, 0.5, 0.0, 0.5, 0.0, 0.5, 0.0, 0.5928, 0.875, 0.5928, 0.9375, 0.5928, 0.9375, 0.5928, 0.875, 0.5, 1.0, 0.5, 0.9375, 0.5, 0.9375, 0.5, 1.0, 0.5464, 0.875, 0.5928, 0.875, 0.5928, 0.875, 0.5464, 0.875, 0.5, 1.0, 0.5, 0.9375, 0.5, 0.9375, 0.5, 1.0, 0.5, 1.0, 0.5, 0.9375, 0.5, 0.9375, 0.5, 1.0, 0.5928, 0.875, 0.5928, 0.9375, 0.5928, 0.9375, 0.5928, 0.875, 0.5928, 0.875, 0.5928, 0.9375, 0.5928, 0.9375, 0.5928, 0.875, 0.5464, 0.25, 0.5928, 0.25, 0.5928, 0.3125, 0.5464, 0.3125, 0.75, 0.6161, 0.8125, 0.6161, 0.8125, 0.6742, 0.75, 0.6742, 0.125, 0.6161, 0.1875, 0.6161, 0.1875, 0.6742, 0.125, 0.6742, 0.5928, 0.25, 0.625, 0.25, 0.625, 0.3125, 0.5928, 0.3125, 0.125, 0.6742, 0.1875, 0.6742, 0.1875, 0.75, 0.125, 0.75, 0.4133, 0.25, 0.5, 0.25, 0.5, 0.3125, 0.4133, 0.3125, 0.4133, 0.875, 0.5, 0.875, 0.5, 0.9375, 0.4133, 0.9375, 0.75, 0.6742, 0.8125, 0.6742, 0.8125, 0.75, 0.75, 0.75, 0.5928, 0.875, 0.625, 0.875, 0.625, 0.9375, 0.5928, 0.9375, 0.5, 0.25, 0.5464, 0.25, 0.5464, 0.3125, 0.5, 0.3125, 0.5928, 0.9375, 0.5928, 1.0, 0.5928, 1.0, 0.5928, 0.9375, 0.5, 0.875, 0.5464, 0.875, 0.5464, 0.875, 0.5, 0.875, 0.5928, 0.875, 0.5928, 0.9375, 0.5928, 0.9375, 0.5928, 0.875, 0.5928, 0.0, 0.5464, 0.0, 0.5464, 0.0, 0.5928, 0.0, 0.5, 0.875, 0.5464, 0.875, 0.5464, 0.875, 0.5, 0.875, 0.5928, 0.0, 0.5464, 0.0, 0.5464, 0.0, 0.5928, 0.0, 0.5928, 0.0, 0.5464, 0.0, 0.5464, 0.0, 0.5928, 0.0, 0.5, 0.875, 0.5464, 0.875, 0.5464, 0.875, 0.5, 0.875, 0.5, 0.1919, 0.5464, 0.1919, 0.5464, 0.25, 0.5, 0.25, 0.5, 0.4375, 0.5464, 0.4375, 0.5464, 0.5, 0.5, 0.5, 0.5, 0.6742, 0.5464, 0.6742, 0.5464, 0.75, 0.5, 0.75, 0.5, 0.8125, 0.5464, 0.8125, 0.5464, 0.875, 0.5, 0.875, 0.5, 0.3125, 0.5464, 0.3125, 0.5464, 0.375, 0.5, 0.375, 0.5, 0.6161, 0.5464, 0.6161, 0.5464, 0.6742, 0.5, 0.6742, 0.5, 0.0, 0.5464, 0.0, 0.5464, 0.07582, 0.5, 0.07582, 0.5464, 0.875, 0.5928, 0.875, 0.5928, 0.875, 0.5464, 0.875, 0.5, 1.0, 0.5, 0.9375, 0.5, 0.9375, 0.5, 1.0, 0.5928, 0.0, 0.5464, 0.0, 0.5464, 0.0, 0.5928, 0.0, 0.5, 0.9375, 0.5, 0.875, 0.5, 0.875, 0.5, 0.9375, 0.5, 0.9375, 0.5, 0.875, 0.5, 0.875, 0.5, 0.9375, 0.5464, 0.0, 0.5, 0.0, 0.5, 0.0, 0.5464, 0.0, 0.5928, 0.0, 0.5464, 0.0, 0.5464, 0.0, 0.5928, 0.0, 0.5, 1.0, 0.5, 0.9375, 0.5, 0.9375, 0.5, 1.0, 0.5464, 0.875, 0.5928, 0.875, 0.5928, 0.875, 0.5464, 0.875, 0.5, 1.0, 0.5, 0.9375, 0.5, 0.9375, 0.5, 1.0, 0.5928, 0.0, 0.5464, 0.0, 0.5464, 0.0, 0.5928, 0.0, 0.5, 0.9375, 0.5, 0.875, 0.5, 0.875, 0.5, 0.9375, 0.5928, 0.875, 0.5928, 0.9375, 0.5928, 0.9375, 0.5928, 0.875, 0.5928, 0.9375, 0.5928, 1.0, 0.5928, 1.0, 0.5928, 0.9375, 0.5, 0.875, 0.5464, 0.875, 0.5464, 0.875, 0.5, 0.875, 0.5464, 0.0, 0.5, 0.0, 0.5, 0.0, 0.5464, 0.0, 0.5464, 0.9375, 0.5928, 0.9375, 0.5928, 1.0, 0.5464, 1.0, 0.5464, 0.875, 0.5928, 0.875, 0.5928, 0.9375, 0.5464, 0.9375, 0.5, 0.875, 0.5464, 0.875, 0.5464, 0.9375, 0.5, 0.9375, 0.5, 0.9375, 0.5464, 0.9375, 0.5464, 1.0, 0.5, 1.0, 0.5928, 0.875, 0.5928, 0.9375, 0.5928, 0.9375, 0.5928, 0.875, 0.5928, 0.9375, 0.5928, 1.0, 0.5928, 1.0, 0.5928, 0.9375, 0.5, 0.875, 0.5464, 0.875, 0.5464, 0.875, 0.5, 0.875, 0.5464, 0.0, 0.5, 0.0, 0.5, 0.0, 0.5464, 0.0, 0.375, 0.875, 0.4133, 0.875, 0.4133, 0.9375, 0.375, 0.9375, 0.375, 0.25, 0.4133, 0.25, 0.4133, 0.3125, 0.375, 0.3125, 0.375, 0.6742, 0.4133, 0.6742, 0.4133, 0.6742, 0.375, 0.6742, 0.375, 0.6742, 0.4133, 0.6742, 0.4133, 0.75, 0.375, 0.75, 0.375, 0.6161, 0.4133, 0.6161, 0.4133, 0.6742, 0.375, 0.6742, 0.375, 0.0, 0.4133, 0.0, 0.4133, 0.07582, 0.375, 0.07582, 0.5, 0.25, 0.4133, 0.25, 0.4133, 0.25, 0.5, 0.25, 0.375, 1.0, 0.4133, 1.0, 0.4133, 1.0, 0.375, 1.0, 0.375, 1.0, 0.4133, 1.0, 0.4133, 1.0, 0.375, 1.0, 0.375, 0.1919, 0.4133, 0.1919, 0.4133, 0.25, 0.375, 0.25, 0.375, 0.8125, 0.4133, 0.8125, 0.4133, 0.875, 0.375, 0.875, 0.375, 0.3125, 0.4133, 0.3125, 0.4133, 0.375, 0.375, 0.375, 0.5, 0.25, 0.4133, 0.25, 0.4133, 0.25, 0.5, 0.25, 0.375, 0.4375, 0.4133, 0.4375, 0.4133, 0.5, 0.375, 0.5, 0.5, 0.75, 0.4133, 0.75, 0.4133, 0.75, 0.5, 0.75, 0.375, 0.9375, 0.4133, 0.9375, 0.4133, 1.0, 0.375, 1.0, 0.375, 0.375, 0.4133, 0.375, 0.4133, 0.4375, 0.375, 0.4375, 0.375, 0.75, 0.4133, 0.75, 0.4133, 0.8125, 0.375, 0.8125, 0.5, 0.75, 0.5464, 0.75, 0.5464, 0.8125, 0.5, 0.8125, 0.5, 0.375, 0.5464, 0.375, 0.5464, 0.4375, 0.5, 0.4375, 0.5464, 0.375, 0.5928, 0.375, 0.5928, 0.4375, 0.5464, 0.4375, 0.5464, 0.75, 0.5928, 0.75, 0.5928, 0.8125, 0.5464, 0.8125, 0.25, 0.6161, 0.3125, 0.6161, 0.3125, 0.6742, 0.25, 0.6742, 0.625, 0.6161, 0.6875, 0.6161, 0.6875, 0.6742, 0.625, 0.6742, 0.5928, 0.75, 0.625, 0.75, 0.625, 0.8125, 0.5928, 0.8125, 0.625, 0.6742, 0.6875, 0.6742, 0.6875, 0.75, 0.625, 0.75, 0.4133, 0.75, 0.5, 0.75, 0.5, 0.8125, 0.4133, 0.8125, 0.4133, 0.375, 0.5, 0.375, 0.5, 0.4375, 0.4133, 0.4375, 0.25, 0.6742, 0.3125, 0.6742, 0.3125, 0.75, 0.25, 0.75, 0.5928, 0.375, 0.625, 0.375, 0.625, 0.4375, 0.5928, 0.4375, 0.375, 1.0, 0.4133, 1.0, 0.4133, 1.0, 0.375, 1.0, 0.375, 1.0, 0.4133, 1.0, 0.4133, 1.0, 0.375, 1.0, 0.375, 1.0, 0.4133, 1.0, 0.4133, 1.0, 0.375, 1.0, 0.375, 1.0, 0.4133, 1.0, 0.4133, 1.0, 0.375, 1.0, 0.5, 0.25, 0.4133, 0.25, 0.4133, 0.25, 0.5, 0.25, 0.5, 0.25, 0.4133, 0.25, 0.4133, 0.25, 0.5, 0.25, 0.5, 0.25, 0.4133, 0.25, 0.4133, 0.25, 0.5, 0.25, 0.5, 0.25, 0.4133, 0.25, 0.4133, 0.25, 0.5, 0.25, 0.125, 0.6161, 0.125, 0.6742, 0.125, 0.6742, 0.125, 0.6161, 0.125, 0.6161, 0.125, 0.6742, 0.125, 0.6742, 0.125, 0.6161, 0.125, 0.6161, 0.125, 0.6742, 0.125, 0.6742, 0.125, 0.6161, 0.125, 0.6161, 0.125, 0.6742, 0.125, 0.6742, 0.125, 0.6161, 0.5, 0.0, 0.5, 0.07582, 0.5, 0.07582, 0.5, 0.0, 0.5, 0.0, 0.5, 0.07582, 0.5, 0.07582, 0.5, 0.0, 0.5, 0.0, 0.5, 0.07582, 0.5, 0.07582, 0.5, 0.0, 0.5, 0.0, 0.5, 0.07582, 0.5, 0.07582, 0.5, 0.0, 0.4133, 0.25, 0.375, 0.25, 0.375, 0.25, 0.4133, 0.25, 0.4133, 0.25, 0.375, 0.25, 0.375, 0.25, 0.4133, 0.25, 0.4133, 0.25, 0.375, 0.25, 0.375, 0.25, 0.4133, 0.25, 0.4133, 0.25, 0.375, 0.25, 0.375, 0.25, 0.4133, 0.25, 0.4133, 1.0, 0.5, 1.0, 0.5, 1.0, 0.4133, 1.0, 0.4133, 1.0, 0.5, 1.0, 0.5, 1.0, 0.4133, 1.0, 0.4133, 1.0, 0.5, 1.0, 0.5, 1.0, 0.4133, 1.0, 0.4133, 1.0, 0.5, 1.0, 0.5, 1.0, 0.4133, 1.0, 0.5, 0.1919, 0.5, 0.25, 0.5, 0.25, 0.5, 0.1919, 0.5, 0.1919, 0.5, 0.25, 0.5, 0.25, 0.5, 0.1919, 0.5, 0.1919, 0.5, 0.25, 0.5, 0.25, 0.5, 0.1919, 0.5, 0.1919, 0.5, 0.25, 0.5, 0.25, 0.5, 0.1919, 0.125, 0.6742, 0.125, 0.75, 0.125, 0.75, 0.125, 0.6742, 0.125, 0.6742, 0.125, 0.75, 0.125, 0.75, 0.125, 0.6742, 0.125, 0.6742, 0.125, 0.75, 0.125, 0.75, 0.125, 0.6742, 0.125, 0.6742, 0.125, 0.75, 0.125, 0.75, 0.125, 0.6742, 0.5, 0.25, 0.4133, 0.25, 0.4133, 0.25, 0.5, 0.25, 0.375, 1.0, 0.4133, 1.0, 0.4133, 1.0, 0.375, 1.0, 0.5, 1.0, 0.5, 1.0, 0.5, 1.0, 0.5, 1.0, 0.5, 1.0, 0.5, 1.0, 0.5, 1.0, 0.5, 1.0, 0.5, 1.0, 0.5, 1.0, 0.5, 1.0, 0.5, 1.0, 0.5, 1.0, 0.5, 1.0, 0.5, 1.0, 0.5, 1.0, 0.5, 1.0, 0.5, 1.0, 0.5, 1.0, 0.5, 1.0, 0.5, 1.0, 0.5, 1.0, 0.5, 1.0, 0.5, 1.0, 0.5, 1.0, 0.5, 1.0, 0.5, 1.0, 0.5, 1.0, 0.5, 1.0, 0.5, 1.0, 0.5, 1.0, 0.5, 1.0, 0.5, 1.0, 0.5, 1.0, 0.5, 1.0, 0.5, 1.0, 0.5, 1.0, 0.5, 1.0, 0.5, 1.0, 0.5, 1.0, 0.5, 1.0, 0.5, 1.0, 0.5, 1.0, 0.5, 1.0, 0.5, 1.0, 0.5, 1.0, 0.5, 1.0, 0.5, 1.0, 0.125, 0.6161, 0.125, 0.6742, 0.125, 0.6742, 0.125, 0.6161, 0.5, 0.0, 0.5, 0.07582, 0.5, 0.07582, 0.5, 0.0, 0.5, 1.0, 0.5, 1.0, 0.5, 1.0, 0.5, 1.0, 0.5, 0.25, 0.5, 0.25, 0.5, 0.25, 0.5, 0.25, 0.5, 0.25, 0.5, 0.25, 0.5, 0.25, 0.5, 0.25, 0.5, 0.25, 0.5, 0.25, 0.5, 0.25, 0.5, 0.25, 0.5, 0.25, 0.5, 0.25, 0.5, 0.25, 0.5, 0.25, 0.5, 1.0, 0.5, 1.0, 0.5, 1.0, 0.5, 1.0, 0.5, 0.1919, 0.5, 0.25, 0.5, 0.25, 0.5, 0.1919, 0.125, 0.6742, 0.125, 0.75, 0.125, 0.75, 0.125, 0.6742, 0.4133, 1.0, 0.5, 1.0, 0.5, 1.0, 0.4133, 1.0, 0.4133, 0.25, 0.375, 0.25, 0.375, 0.25, 0.4133, 0.25, 0.5, 0.07582, 0.5, 0.1339, 0.5, 0.1339, 0.5, 0.07582, 0.5, 0.1339, 0.5, 0.1919, 0.5, 0.1919, 0.5, 0.1339, 0.125, 0.5, 0.125, 0.5581, 0.125, 0.5581, 0.125, 0.5, 0.125, 0.5581, 0.125, 0.6161, 0.125, 0.6161, 0.125, 0.5581, 0.5, 0.07582, 0.5, 0.1339, 0.5, 0.1339, 0.5, 0.07582, 0.5, 0.1339, 0.5, 0.1919, 0.5, 0.1919, 0.5, 0.1339, 0.5, 0.07582, 0.5, 0.1339, 0.5, 0.1339, 0.5, 0.07582, 0.5, 0.1339, 0.5, 0.1919, 0.5, 0.1919, 0.5, 0.1339, 0.5, 0.07582, 0.5, 0.1339, 0.5, 0.1339, 0.5, 0.07582, 0.5, 0.1339, 0.5, 0.1919, 0.5, 0.1919, 0.5, 0.1339, 0.5, 0.07582, 0.5, 0.1339, 0.5, 0.1339, 0.5, 0.07582, 0.5, 0.1339, 0.5, 0.1919, 0.5, 0.1919, 0.5, 0.1339, 0.125, 0.5, 0.125, 0.5581, 0.125, 0.5581, 0.125, 0.5, 0.125, 0.5581, 0.125, 0.6161, 0.125, 0.6161, 0.125, 0.5581, 0.125, 0.5, 0.125, 0.5581, 0.125, 0.5581, 0.125, 0.5, 0.125, 0.5581, 0.125, 0.6161, 0.125, 0.6161, 0.125, 0.5581, 0.125, 0.5, 0.125, 0.5581, 0.125, 0.5581, 0.125, 0.5, 0.125, 0.5581, 0.125, 0.6161, 0.125, 0.6161, 0.125, 0.5581, 0.125, 0.5, 0.125, 0.5581, 0.125, 0.5581, 0.125, 0.5, 0.125, 0.5581, 0.125, 0.6161, 0.125, 0.6161, 0.125, 0.5581, 0.625, 0.5, 0.6875, 0.5, 0.6875, 0.5581, 0.625, 0.5581, 0.625, 0.5581, 0.6875, 0.5581, 0.6875, 0.6161, 0.625, 0.6161, 0.25, 0.5, 0.3125, 0.5, 0.3125, 0.5581, 0.25, 0.5581, 0.25, 0.5581, 0.3125, 0.5581, 0.3125, 0.6161, 0.25, 0.6161, 0.375, 0.07582, 0.4133, 0.07582, 0.4133, 0.1339, 0.375, 0.1339, 0.375, 0.1339, 0.4133, 0.1339, 0.4133, 0.1919, 0.375, 0.1919, 0.375, 0.5, 0.4133, 0.5, 0.4133, 0.5581, 0.375, 0.5581, 0.375, 0.5581, 0.4133, 0.5581, 0.4133, 0.6161, 0.375, 0.6161, 0.5, 0.5, 0.5464, 0.5, 0.5464, 0.5581, 0.5, 0.5581, 0.5, 0.5581, 0.5464, 0.5581, 0.5464, 0.6161, 0.5, 0.6161, 0.5, 0.07582, 0.5464, 0.07582, 0.5464, 0.1339, 0.5, 0.1339, 0.5, 0.1339, 0.5464, 0.1339, 0.5464, 0.1919, 0.5, 0.1919, 0.125, 0.5, 0.1875, 0.5, 0.1875, 0.5581, 0.125, 0.5581, 0.125, 0.5581, 0.1875, 0.5581, 0.1875, 0.6161, 0.125, 0.6161, 0.75, 0.5, 0.8125, 0.5, 0.8125, 0.5581, 0.75, 0.5581, 0.75, 0.5581, 0.8125, 0.5581, 0.8125, 0.6161, 0.75, 0.6161, 0.5464, 0.07582, 0.5928, 0.07582, 0.5928, 0.1339, 0.5464, 0.1339, 0.5464, 0.1339, 0.5928, 0.1339, 0.5928, 0.1919, 0.5464, 0.1919, 0.5464, 0.5, 0.5928, 0.5, 0.5928, 0.5581, 0.5464, 0.5581, 0.5464, 0.5581, 0.5928, 0.5581, 0.5928, 0.6161, 0.5464, 0.6161, 0.5928, 0.5, 0.625, 0.5, 0.625, 0.5581, 0.5928, 0.5581, 0.5928, 0.5581, 0.625, 0.5581, 0.625, 0.6161, 0.5928, 0.6161, 0.3125, 0.5, 0.375, 0.5, 0.375, 0.5581, 0.3125, 0.5581, 0.3125, 0.5581, 0.375, 0.5581, 0.375, 0.6161, 0.3125, 0.6161, 0.8125, 0.5, 0.875, 0.5, 0.875, 0.5581, 0.8125, 0.5581, 0.8125, 0.5581, 0.875, 0.5581, 0.875, 0.6161, 0.8125, 0.6161, 0.4133, 0.5, 0.5, 0.5, 0.5, 0.5581, 0.4133, 0.5581, 0.4133, 0.5581, 0.5, 0.5581, 0.5, 0.6161, 0.4133, 0.6161, 0.6875, 0.5, 0.75, 0.5, 0.75, 0.5581, 0.6875, 0.5581, 0.6875, 0.5581, 0.75, 0.5581, 0.75, 0.6161, 0.6875, 0.6161, 0.1875, 0.5, 0.25, 0.5, 0.25, 0.5581, 0.1875, 0.5581, 0.1875, 0.5581, 0.25, 0.5581, 0.25, 0.6161, 0.1875, 0.6161, 0.5, 0.25, 0.5, 0.1919, 0.5, 0.1919, 0.5, 0.25, 0.5, 0.1919, 0.5, 0.1339, 0.5, 0.1339, 0.5, 0.1919, 0.125, 0.5, 0.125, 0.5581, 0.125, 0.5581, 0.125, 0.5, 0.125, 0.5581, 0.125, 0.6161, 0.125, 0.6161, 0.125, 0.5581, 0.125, 0.5, 0.125, 0.5581, 0.125, 0.5581, 0.125, 0.5, 0.125, 0.5581, 0.125, 0.6161, 0.125, 0.6161, 0.125, 0.5581, 0.5, 0.25, 0.5, 0.1919, 0.5, 0.1919, 0.5, 0.25, 0.5, 0.1919, 0.5, 0.1339, 0.5, 0.1339, 0.5, 0.1919, 0.5, 0.25, 0.5, 0.1919, 0.5, 0.1919, 0.5, 0.25, 0.5, 0.1919, 0.5, 0.1339, 0.5, 0.1339, 0.5, 0.1919, 0.5, 0.25, 0.5, 0.1919, 0.5, 0.1919, 0.5, 0.25, 0.5, 0.1919, 0.5, 0.1339, 0.5, 0.1339, 0.5, 0.1919, 0.5, 0.07582, 0.5, 0.1339, 0.5, 0.1339, 0.5, 0.07582, 0.5, 0.1339, 0.5, 0.1919, 0.5, 0.1919, 0.5, 0.1339, 0.5, 0.07582, 0.5, 0.1339, 0.5, 0.1339, 0.5, 0.07582, 0.5, 0.1339, 0.5, 0.1919, 0.5, 0.1919, 0.5, 0.1339, 0.5, 0.07582, 0.5, 0.1339, 0.5, 0.1339, 0.5, 0.07582, 0.5, 0.1339, 0.5, 0.1919, 0.5, 0.1919, 0.5, 0.1339, 0.5, 0.07582, 0.5, 0.1339, 0.5, 0.1339, 0.5, 0.07582, 0.5, 0.1339, 0.5, 0.1919, 0.5, 0.1919, 0.5, 0.1339, 0.5, 0.07582, 0.5, 0.1339, 0.5, 0.1339, 0.5, 0.07582, 0.5, 0.1339, 0.5, 0.1919, 0.5, 0.1919, 0.5, 0.1339, 0.5, 0.07582, 0.5, 0.1339, 0.5, 0.1339, 0.5, 0.07582, 0.5, 0.1339, 0.5, 0.1919, 0.5, 0.1919, 0.5, 0.1339, 0.4133, 0.07582, 0.5, 0.07582, 0.5, 0.1339, 0.4133, 0.1339, 0.4133, 0.1339, 0.5, 0.1339, 0.5, 0.1919, 0.4133, 0.1919, 0.5928, 0.07582, 0.625, 0.07582, 0.625, 0.1339, 0.5928, 0.1339, 0.5928, 0.1339, 0.625, 0.1339, 0.625, 0.1919, 0.5928, 0.1919])
me_cube_001.materials.append(mat_material_001)
me_cube_001.materials.append(mat_material_002)
me_cube_001.materials.append(mat_material_003)
me_cube_001.update()
me_cylinder = bpy.data.meshes.new('Cylinder')
me_cylinder.from_pydata([(-0.409, -0.09396, -1.022), (-0.4001, -0.09396, 2.345), (-0.3241, -0.1023, -1.021), (-0.3151, -0.1023, 2.345), (-0.2679, -0.1882, -1.017), (-0.2584, -0.1882, 2.342), (-0.1671, -0.1674, -1.02), (-0.1581, -0.1674, 2.346), (-0.1011, -0.2215, -1.02), (-0.09209, -0.2215, 2.346), (-0.04689, -0.2875, -1.02), (-0.03792, -0.2875, 2.346), (-0.06791, -0.3881, -1.016), (-0.0585, -0.3881, 2.343), (0.01815, -0.4445, -1.019), (0.02711, -0.4445, 2.347), (0.02652, -0.5295, -1.019), (0.03548, -0.5295, 2.347), (0.01815, -0.6145, -1.019), (0.02711, -0.6145, 2.347), (-0.06791, -0.6709, -1.016), (-0.0585, -0.6709, 2.343), (-0.04689, -0.7715, -1.02), (-0.03792, -0.7715, 2.346), (-0.1011, -0.8375, -1.02), (-0.09209, -0.8375, 2.346), (-0.1671, -0.8916, -1.02), (-0.1581, -0.8916, 2.346), (-0.2679, -0.8708, -1.017), (-0.2584, -0.8708, 2.342), (-0.3241, -0.9567, -1.021), (-0.3151, -0.9567, 2.345), (-0.409, -0.965, -1.022), (-0.4001, -0.965, 2.345), (-0.494, -0.9567, -1.022), (-0.485, -0.9567, 2.344), (-0.5506, -0.8708, -1.019), (-0.5412, -0.8708, 2.34), (-0.651, -0.8916, -1.023), (-0.642, -0.8916, 2.344), (-0.717, -0.8375, -1.023), (-0.708, -0.8375, 2.343), (-0.7712, -0.7715, -1.023), (-0.7622, -0.7715, 2.343), (-0.7506, -0.6709, -1.02), (-0.7412, -0.6709, 2.339), (-0.8362, -0.6145, -1.024), (-0.8272, -0.6145, 2.343), (-0.8446, -0.5295, -1.024), (-0.8356, -0.5295, 2.343), (-0.8362, -0.4445, -1.024), (-0.8272, -0.4445, 2.343), (-0.7506, -0.3881, -1.02), (-0.7412, -0.3881, 2.339), (-0.7712, -0.2875, -1.023), (-0.7622, -0.2875, 2.343), (-0.717, -0.2215, -1.023), (-0.708, -0.2215, 2.343), (-0.651, -0.1674, -1.023), (-0.642, -0.1674, 2.344), (-0.5506, -0.1882, -1.019), (-0.5412, -0.1882, 2.34), (-0.494, -0.1023, -1.022), (-0.485, -0.1023, 2.344)], [], [(0, 1, 3, 2), (2, 3, 5, 4), (4, 5, 7, 6), (6, 7, 9, 8), (8, 9, 11, 10), (10, 11, 13, 12), (12, 13, 15, 14), (14, 15, 17, 16), (16, 17, 19, 18), (18, 19, 21, 20), (20, 21, 23, 22), (22, 23, 25, 24), (24, 25, 27, 26), (26, 27, 29, 28), (28, 29, 31, 30), (30, 31, 33, 32), (32, 33, 35, 34), (34, 35, 37, 36), (36, 37, 39, 38), (38, 39, 41, 40), (40, 41, 43, 42), (42, 43, 45, 44), (44, 45, 47, 46), (46, 47, 49, 48), (48, 49, 51, 50), (50, 51, 53, 52), (52, 53, 55, 54), (54, 55, 57, 56), (56, 57, 59, 58), (58, 59, 61, 60), (3, 1, 63, 61, 59, 57, 55, 53, 51, 49, 47, 45, 43, 41, 39, 37, 35, 33, 31, 29, 27, 25, 23, 21, 19, 17, 15, 13, 11, 9, 7, 5), (60, 61, 63, 62), (62, 63, 1, 0), (0, 2, 4, 6, 8, 10, 12, 14, 16, 18, 20, 22, 24, 26, 28, 30, 32, 34, 36, 38, 40, 42, 44, 46, 48, 50, 52, 54, 56, 58, 60, 62)])
_uv = me_cylinder.uv_layers.new(name='UVMap')
_uv.uv.foreach_set('vector', [1.0, 0.5, 1.0, 1.0, 0.9688, 1.0, 0.9688, 0.5, 0.9688, 0.5, 0.9688, 1.0, 0.9375, 1.0, 0.9375, 0.5, 0.9375, 0.5, 0.9375, 1.0, 0.9062, 1.0, 0.9062, 0.5, 0.9062, 0.5, 0.9062, 1.0, 0.875, 1.0, 0.875, 0.5, 0.875, 0.5, 0.875, 1.0, 0.8438, 1.0, 0.8438, 0.5, 0.8438, 0.5, 0.8438, 1.0, 0.8125, 1.0, 0.8125, 0.5, 0.8125, 0.5, 0.8125, 1.0, 0.7812, 1.0, 0.7812, 0.5, 0.7812, 0.5, 0.7812, 1.0, 0.75, 1.0, 0.75, 0.5, 0.75, 0.5, 0.75, 1.0, 0.7188, 1.0, 0.7188, 0.5, 0.7188, 0.5, 0.7188, 1.0, 0.6875, 1.0, 0.6875, 0.5, 0.6875, 0.5, 0.6875, 1.0, 0.6562, 1.0, 0.6562, 0.5, 0.6562, 0.5, 0.6562, 1.0, 0.625, 1.0, 0.625, 0.5, 0.625, 0.5, 0.625, 1.0, 0.5938, 1.0, 0.5938, 0.5, 0.5938, 0.5, 0.5938, 1.0, 0.5625, 1.0, 0.5625, 0.5, 0.5625, 0.5, 0.5625, 1.0, 0.5312, 1.0, 0.5312, 0.5, 0.5312, 0.5, 0.5312, 1.0, 0.5, 1.0, 0.5, 0.5, 0.5, 0.5, 0.5, 1.0, 0.4688, 1.0, 0.4688, 0.5, 0.4688, 0.5, 0.4688, 1.0, 0.4375, 1.0, 0.4375, 0.5, 0.4375, 0.5, 0.4375, 1.0, 0.4062, 1.0, 0.4062, 0.5, 0.4062, 0.5, 0.4062, 1.0, 0.375, 1.0, 0.375, 0.5, 0.375, 0.5, 0.375, 1.0, 0.3438, 1.0, 0.3438, 0.5, 0.3438, 0.5, 0.3438, 1.0, 0.3125, 1.0, 0.3125, 0.5, 0.3125, 0.5, 0.3125, 1.0, 0.2812, 1.0, 0.2812, 0.5, 0.2812, 0.5, 0.2812, 1.0, 0.25, 1.0, 0.25, 0.5, 0.25, 0.5, 0.25, 1.0, 0.2188, 1.0, 0.2188, 0.5, 0.2188, 0.5, 0.2188, 1.0, 0.1875, 1.0, 0.1875, 0.5, 0.1875, 0.5, 0.1875, 1.0, 0.1562, 1.0, 0.1562, 0.5, 0.1562, 0.5, 0.1562, 1.0, 0.125, 1.0, 0.125, 0.5, 0.125, 0.5, 0.125, 1.0, 0.09375, 1.0, 0.09375, 0.5, 0.09375, 0.5, 0.09375, 1.0, 0.0625, 1.0, 0.0625, 0.5, 0.2968, 0.4854, 0.25, 0.49, 0.2032, 0.4854, 0.1582, 0.4717, 0.1167, 0.4496, 0.08029, 0.4197, 0.05045, 0.3833, 0.02827, 0.3418, 0.01461, 0.2968, 0.01, 0.25, 0.01461, 0.2032, 0.02827, 0.1582, 0.05045, 0.1167, 0.08029, 0.08029, 0.1167, 0.05045, 0.1582, 0.02827, 0.2032, 0.01461, 0.25, 0.01, 0.2968, 0.01461, 0.3418, 0.02827, 0.3833, 0.05045, 0.4197, 0.08029, 0.4496, 0.1167, 0.4717, 0.1582, 0.4854, 0.2032, 0.49, 0.25, 0.4854, 0.2968, 0.4717, 0.3418, 0.4496, 0.3833, 0.4197, 0.4197, 0.3833, 0.4496, 0.3418, 0.4717, 0.0625, 0.5, 0.0625, 1.0, 0.03125, 1.0, 0.03125, 0.5, 0.03125, 0.5, 0.03125, 1.0, 0.0, 1.0, 0.0, 0.5, 0.75, 0.49, 0.7968, 0.4854, 0.8418, 0.4717, 0.8833, 0.4496, 0.9197, 0.4197, 0.9496, 0.3833, 0.9717, 0.3418, 0.9854, 0.2968, 0.99, 0.25, 0.9854, 0.2032, 0.9717, 0.1582, 0.9496, 0.1167, 0.9197, 0.08029, 0.8833, 0.05045, 0.8418, 0.02827, 0.7968, 0.01461, 0.75, 0.01, 0.7032, 0.01461, 0.6582, 0.02827, 0.6167, 0.05045, 0.5803, 0.08029, 0.5504, 0.1167, 0.5283, 0.1582, 0.5146, 0.2032, 0.51, 0.25, 0.5146, 0.2968, 0.5283, 0.3418, 0.5504, 0.3833, 0.5803, 0.4197, 0.6167, 0.4496, 0.6582, 0.4717, 0.7032, 0.4854])
me_cylinder.materials.append(mat_material_004)
me_cylinder.update()
me_cylinder_001 = bpy.data.meshes.new('Cylinder.001')
me_cylinder_001.from_pydata([(0.6769, 0.4355, -1.025), (0.6859, 0.4355, 2.341), (0.7619, 0.4272, -1.025), (0.7709, 0.4272, 2.341), (0.8181, 0.3413, -1.021), (0.8275, 0.3413, 2.338), (0.9189, 0.3621, -1.024), (0.9279, 0.3621, 2.342), (0.9849, 0.308, -1.024), (0.9939, 0.308, 2.342), (1.039, 0.242, -1.024), (1.048, 0.242, 2.343), (1.018, 0.1414, -1.02), (1.027, 0.1414, 2.339), (1.104, 0.08497, -1.023), (1.113, 0.08497, 2.343), (1.112, 1.569e-07, -1.023), (1.121, -1.783e-07, 2.343), (1.104, -0.08497, -1.023), (1.113, -0.08497, 2.343), (1.018, -0.1414, -1.02), (1.027, -0.1414, 2.339), (1.039, -0.242, -1.024), (1.048, -0.242, 2.343), (0.9849, -0.308, -1.024), (0.9939, -0.308, 2.342), (0.9189, -0.3621, -1.024), (0.9279, -0.3621, 2.342), (0.8181, -0.3413, -1.021), (0.8275, -0.3413, 2.338), (0.7619, -0.4272, -1.025), (0.7709, -0.4272, 2.341), (0.6769, -0.4355, -1.025), (0.6859, -0.4355, 2.341), (0.592, -0.4272, -1.026), (0.6009, -0.4272, 2.34), (0.5353, -0.3413, -1.023), (0.5447, -0.3413, 2.336), (0.435, -0.3621, -1.027), (0.4439, -0.3621, 2.34), (0.369, -0.308, -1.027), (0.3779, -0.308, 2.339), (0.3148, -0.242, -1.027), (0.3238, -0.242, 2.339), (0.3354, -0.1414, -1.024), (0.3448, -0.1414, 2.335), (0.2498, -0.08497, -1.027), (0.2587, -0.08497, 2.339), (0.2414, 1.575e-07, -1.027), (0.2504, -1.778e-07, 2.339), (0.2498, 0.08497, -1.027), (0.2587, 0.08497, 2.339), (0.3354, 0.1414, -1.024), (0.3448, 0.1414, 2.335), (0.3148, 0.242, -1.027), (0.3238, 0.242, 2.339), (0.369, 0.308, -1.027), (0.3779, 0.308, 2.339), (0.435, 0.3621, -1.027), (0.4439, 0.3621, 2.34), (0.5353, 0.3413, -1.023), (0.5447, 0.3413, 2.336), (0.592, 0.4272, -1.026), (0.6009, 0.4272, 2.34)], [], [(0, 1, 3, 2), (2, 3, 5, 4), (4, 5, 7, 6), (6, 7, 9, 8), (8, 9, 11, 10), (10, 11, 13, 12), (12, 13, 15, 14), (14, 15, 17, 16), (16, 17, 19, 18), (18, 19, 21, 20), (20, 21, 23, 22), (22, 23, 25, 24), (24, 25, 27, 26), (26, 27, 29, 28), (28, 29, 31, 30), (30, 31, 33, 32), (32, 33, 35, 34), (34, 35, 37, 36), (36, 37, 39, 38), (38, 39, 41, 40), (40, 41, 43, 42), (42, 43, 45, 44), (44, 45, 47, 46), (46, 47, 49, 48), (48, 49, 51, 50), (50, 51, 53, 52), (52, 53, 55, 54), (54, 55, 57, 56), (56, 57, 59, 58), (58, 59, 61, 60), (3, 1, 63, 61, 59, 57, 55, 53, 51, 49, 47, 45, 43, 41, 39, 37, 35, 33, 31, 29, 27, 25, 23, 21, 19, 17, 15, 13, 11, 9, 7, 5), (60, 61, 63, 62), (62, 63, 1, 0), (0, 2, 4, 6, 8, 10, 12, 14, 16, 18, 20, 22, 24, 26, 28, 30, 32, 34, 36, 38, 40, 42, 44, 46, 48, 50, 52, 54, 56, 58, 60, 62)])
_uv = me_cylinder_001.uv_layers.new(name='UVMap')
_uv.uv.foreach_set('vector', [1.0, 0.5, 1.0, 1.0, 0.9688, 1.0, 0.9688, 0.5, 0.9688, 0.5, 0.9688, 1.0, 0.9375, 1.0, 0.9375, 0.5, 0.9375, 0.5, 0.9375, 1.0, 0.9062, 1.0, 0.9062, 0.5, 0.9062, 0.5, 0.9062, 1.0, 0.875, 1.0, 0.875, 0.5, 0.875, 0.5, 0.875, 1.0, 0.8438, 1.0, 0.8438, 0.5, 0.8438, 0.5, 0.8438, 1.0, 0.8125, 1.0, 0.8125, 0.5, 0.8125, 0.5, 0.8125, 1.0, 0.7812, 1.0, 0.7812, 0.5, 0.7812, 0.5, 0.7812, 1.0, 0.75, 1.0, 0.75, 0.5, 0.75, 0.5, 0.75, 1.0, 0.7188, 1.0, 0.7188, 0.5, 0.7188, 0.5, 0.7188, 1.0, 0.6875, 1.0, 0.6875, 0.5, 0.6875, 0.5, 0.6875, 1.0, 0.6562, 1.0, 0.6562, 0.5, 0.6562, 0.5, 0.6562, 1.0, 0.625, 1.0, 0.625, 0.5, 0.625, 0.5, 0.625, 1.0, 0.5938, 1.0, 0.5938, 0.5, 0.5938, 0.5, 0.5938, 1.0, 0.5625, 1.0, 0.5625, 0.5, 0.5625, 0.5, 0.5625, 1.0, 0.5312, 1.0, 0.5312, 0.5, 0.5312, 0.5, 0.5312, 1.0, 0.5, 1.0, 0.5, 0.5, 0.5, 0.5, 0.5, 1.0, 0.4688, 1.0, 0.4688, 0.5, 0.4688, 0.5, 0.4688, 1.0, 0.4375, 1.0, 0.4375, 0.5, 0.4375, 0.5, 0.4375, 1.0, 0.4062, 1.0, 0.4062, 0.5, 0.4062, 0.5, 0.4062, 1.0, 0.375, 1.0, 0.375, 0.5, 0.375, 0.5, 0.375, 1.0, 0.3438, 1.0, 0.3438, 0.5, 0.3438, 0.5, 0.3438, 1.0, 0.3125, 1.0, 0.3125, 0.5, 0.3125, 0.5, 0.3125, 1.0, 0.2812, 1.0, 0.2812, 0.5, 0.2812, 0.5, 0.2812, 1.0, 0.25, 1.0, 0.25, 0.5, 0.25, 0.5, 0.25, 1.0, 0.2188, 1.0, 0.2188, 0.5, 0.2188, 0.5, 0.2188, 1.0, 0.1875, 1.0, 0.1875, 0.5, 0.1875, 0.5, 0.1875, 1.0, 0.1562, 1.0, 0.1562, 0.5, 0.1562, 0.5, 0.1562, 1.0, 0.125, 1.0, 0.125, 0.5, 0.125, 0.5, 0.125, 1.0, 0.09375, 1.0, 0.09375, 0.5, 0.09375, 0.5, 0.09375, 1.0, 0.0625, 1.0, 0.0625, 0.5, 0.2968, 0.4854, 0.25, 0.49, 0.2032, 0.4854, 0.1582, 0.4717, 0.1167, 0.4496, 0.08029, 0.4197, 0.05045, 0.3833, 0.02827, 0.3418, 0.01461, 0.2968, 0.01, 0.25, 0.01461, 0.2032, 0.02827, 0.1582, 0.05045, 0.1167, 0.08029, 0.08029, 0.1167, 0.05045, 0.1582, 0.02827, 0.2032, 0.01461, 0.25, 0.01, 0.2968, 0.01461, 0.3418, 0.02827, 0.3833, 0.05045, 0.4197, 0.08029, 0.4496, 0.1167, 0.4717, 0.1582, 0.4854, 0.2032, 0.49, 0.25, 0.4854, 0.2968, 0.4717, 0.3418, 0.4496, 0.3833, 0.4197, 0.4197, 0.3833, 0.4496, 0.3418, 0.4717, 0.0625, 0.5, 0.0625, 1.0, 0.03125, 1.0, 0.03125, 0.5, 0.03125, 0.5, 0.03125, 1.0, 0.0, 1.0, 0.0, 0.5, 0.75, 0.49, 0.7968, 0.4854, 0.8418, 0.4717, 0.8833, 0.4496, 0.9197, 0.4197, 0.9496, 0.3833, 0.9717, 0.3418, 0.9854, 0.2968, 0.99, 0.25, 0.9854, 0.2032, 0.9717, 0.1582, 0.9496, 0.1167, 0.9197, 0.08029, 0.8833, 0.05045, 0.8418, 0.02827, 0.7968, 0.01461, 0.75, 0.01, 0.7032, 0.01461, 0.6582, 0.02827, 0.6167, 0.05045, 0.5803, 0.08029, 0.5504, 0.1167, 0.5283, 0.1582, 0.5146, 0.2032, 0.51, 0.25, 0.5146, 0.2968, 0.5283, 0.3418, 0.5504, 0.3833, 0.5803, 0.4197, 0.6167, 0.4496, 0.6582, 0.4717, 0.7032, 0.4854])
me_cylinder_001.materials.append(mat_material_004)
me_cylinder_001.update()
me_cylinder_002 = bpy.data.meshes.new('Cylinder.002')
me_cylinder_002.from_pydata([(-0.409, 1.005, -1.022), (-0.4001, 1.005, 2.345), (-0.3241, 0.9966, -1.021), (-0.3151, 0.9966, 2.345), (-0.2679, 0.9108, -1.017), (-0.2585, 0.9108, 2.342), (-0.1671, 0.9316, -1.02), (-0.1581, 0.9316, 2.346), (-0.1011, 0.8774, -1.02), (-0.09209, 0.8774, 2.346), (-0.04689, 0.8114, -1.02), (-0.03792, 0.8114, 2.346), (-0.06791, 0.7108, -1.016), (-0.0585, 0.7108, 2.343), (0.01815, 0.6544, -1.019), (0.02711, 0.6544, 2.347), (0.02652, 0.5694, -1.019), (0.03548, 0.5694, 2.347), (0.01815, 0.4845, -1.019), (0.02711, 0.4845, 2.347), (-0.06791, 0.428, -1.016), (-0.0585, 0.428, 2.343), (-0.04689, 0.3275, -1.02), (-0.03792, 0.3275, 2.346), (-0.1011, 0.2615, -1.02), (-0.09209, 0.2615, 2.346), (-0.1671, 0.2073, -1.02), (-0.1581, 0.2073, 2.346), (-0.2679, 0.2281, -1.017), (-0.2585, 0.2281, 2.342), (-0.3241, 0.1423, -1.021), (-0.3151, 0.1423, 2.345), (-0.409, 0.1339, -1.022), (-0.4001, 0.1339, 2.345), (-0.494, 0.1423, -1.022), (-0.485, 0.1423, 2.344), (-0.5506, 0.2281, -1.019), (-0.5412, 0.2281, 2.34), (-0.651, 0.2073, -1.023), (-0.642, 0.2073, 2.344), (-0.717, 0.2615, -1.023), (-0.708, 0.2615, 2.343), (-0.7712, 0.3275, -1.023), (-0.7622, 0.3275, 2.343), (-0.7506, 0.428, -1.02), (-0.7412, 0.428, 2.339), (-0.8362, 0.4845, -1.024), (-0.8272, 0.4845, 2.343), (-0.8446, 0.5694, -1.024), (-0.8356, 0.5694, 2.343), (-0.8362, 0.6544, -1.024), (-0.8272, 0.6544, 2.343), (-0.7506, 0.7108, -1.02), (-0.7412, 0.7108, 2.339), (-0.7712, 0.8114, -1.023), (-0.7622, 0.8114, 2.343), (-0.717, 0.8774, -1.023), (-0.708, 0.8774, 2.343), (-0.651, 0.9316, -1.023), (-0.642, 0.9316, 2.344), (-0.5506, 0.9108, -1.019), (-0.5412, 0.9108, 2.34), (-0.494, 0.9966, -1.022), (-0.485, 0.9966, 2.344)], [], [(0, 1, 3, 2), (2, 3, 5, 4), (4, 5, 7, 6), (6, 7, 9, 8), (8, 9, 11, 10), (10, 11, 13, 12), (12, 13, 15, 14), (14, 15, 17, 16), (16, 17, 19, 18), (18, 19, 21, 20), (20, 21, 23, 22), (22, 23, 25, 24), (24, 25, 27, 26), (26, 27, 29, 28), (28, 29, 31, 30), (30, 31, 33, 32), (32, 33, 35, 34), (34, 35, 37, 36), (36, 37, 39, 38), (38, 39, 41, 40), (40, 41, 43, 42), (42, 43, 45, 44), (44, 45, 47, 46), (46, 47, 49, 48), (48, 49, 51, 50), (50, 51, 53, 52), (52, 53, 55, 54), (54, 55, 57, 56), (56, 57, 59, 58), (58, 59, 61, 60), (3, 1, 63, 61, 59, 57, 55, 53, 51, 49, 47, 45, 43, 41, 39, 37, 35, 33, 31, 29, 27, 25, 23, 21, 19, 17, 15, 13, 11, 9, 7, 5), (60, 61, 63, 62), (62, 63, 1, 0), (0, 2, 4, 6, 8, 10, 12, 14, 16, 18, 20, 22, 24, 26, 28, 30, 32, 34, 36, 38, 40, 42, 44, 46, 48, 50, 52, 54, 56, 58, 60, 62)])
_uv = me_cylinder_002.uv_layers.new(name='UVMap')
_uv.uv.foreach_set('vector', [1.0, 0.5, 1.0, 1.0, 0.9688, 1.0, 0.9688, 0.5, 0.9688, 0.5, 0.9688, 1.0, 0.9375, 1.0, 0.9375, 0.5, 0.9375, 0.5, 0.9375, 1.0, 0.9062, 1.0, 0.9062, 0.5, 0.9062, 0.5, 0.9062, 1.0, 0.875, 1.0, 0.875, 0.5, 0.875, 0.5, 0.875, 1.0, 0.8438, 1.0, 0.8438, 0.5, 0.8438, 0.5, 0.8438, 1.0, 0.8125, 1.0, 0.8125, 0.5, 0.8125, 0.5, 0.8125, 1.0, 0.7812, 1.0, 0.7812, 0.5, 0.7812, 0.5, 0.7812, 1.0, 0.75, 1.0, 0.75, 0.5, 0.75, 0.5, 0.75, 1.0, 0.7188, 1.0, 0.7188, 0.5, 0.7188, 0.5, 0.7188, 1.0, 0.6875, 1.0, 0.6875, 0.5, 0.6875, 0.5, 0.6875, 1.0, 0.6562, 1.0, 0.6562, 0.5, 0.6562, 0.5, 0.6562, 1.0, 0.625, 1.0, 0.625, 0.5, 0.625, 0.5, 0.625, 1.0, 0.5938, 1.0, 0.5938, 0.5, 0.5938, 0.5, 0.5938, 1.0, 0.5625, 1.0, 0.5625, 0.5, 0.5625, 0.5, 0.5625, 1.0, 0.5312, 1.0, 0.5312, 0.5, 0.5312, 0.5, 0.5312, 1.0, 0.5, 1.0, 0.5, 0.5, 0.5, 0.5, 0.5, 1.0, 0.4688, 1.0, 0.4688, 0.5, 0.4688, 0.5, 0.4688, 1.0, 0.4375, 1.0, 0.4375, 0.5, 0.4375, 0.5, 0.4375, 1.0, 0.4062, 1.0, 0.4062, 0.5, 0.4062, 0.5, 0.4062, 1.0, 0.375, 1.0, 0.375, 0.5, 0.375, 0.5, 0.375, 1.0, 0.3438, 1.0, 0.3438, 0.5, 0.3438, 0.5, 0.3438, 1.0, 0.3125, 1.0, 0.3125, 0.5, 0.3125, 0.5, 0.3125, 1.0, 0.2812, 1.0, 0.2812, 0.5, 0.2812, 0.5, 0.2812, 1.0, 0.25, 1.0, 0.25, 0.5, 0.25, 0.5, 0.25, 1.0, 0.2188, 1.0, 0.2188, 0.5, 0.2188, 0.5, 0.2188, 1.0, 0.1875, 1.0, 0.1875, 0.5, 0.1875, 0.5, 0.1875, 1.0, 0.1562, 1.0, 0.1562, 0.5, 0.1562, 0.5, 0.1562, 1.0, 0.125, 1.0, 0.125, 0.5, 0.125, 0.5, 0.125, 1.0, 0.09375, 1.0, 0.09375, 0.5, 0.09375, 0.5, 0.09375, 1.0, 0.0625, 1.0, 0.0625, 0.5, 0.2968, 0.4854, 0.25, 0.49, 0.2032, 0.4854, 0.1582, 0.4717, 0.1167, 0.4496, 0.08029, 0.4197, 0.05045, 0.3833, 0.02827, 0.3418, 0.01461, 0.2968, 0.01, 0.25, 0.01461, 0.2032, 0.02827, 0.1582, 0.05045, 0.1167, 0.08029, 0.08029, 0.1167, 0.05045, 0.1582, 0.02827, 0.2032, 0.01461, 0.25, 0.01, 0.2968, 0.01461, 0.3418, 0.02827, 0.3833, 0.05045, 0.4197, 0.08029, 0.4496, 0.1167, 0.4717, 0.1582, 0.4854, 0.2032, 0.49, 0.25, 0.4854, 0.2968, 0.4717, 0.3418, 0.4496, 0.3833, 0.4197, 0.4197, 0.3833, 0.4496, 0.3418, 0.4717, 0.0625, 0.5, 0.0625, 1.0, 0.03125, 1.0, 0.03125, 0.5, 0.03125, 0.5, 0.03125, 1.0, 0.0, 1.0, 0.0, 0.5, 0.75, 0.49, 0.7968, 0.4854, 0.8418, 0.4717, 0.8833, 0.4496, 0.9197, 0.4197, 0.9496, 0.3833, 0.9717, 0.3418, 0.9854, 0.2968, 0.99, 0.25, 0.9854, 0.2032, 0.9717, 0.1582, 0.9496, 0.1167, 0.9197, 0.08029, 0.8833, 0.05045, 0.8418, 0.02827, 0.7968, 0.01461, 0.75, 0.01, 0.7032, 0.01461, 0.6582, 0.02827, 0.6167, 0.05045, 0.5803, 0.08029, 0.5504, 0.1167, 0.5283, 0.1582, 0.5146, 0.2032, 0.51, 0.25, 0.5146, 0.2968, 0.5283, 0.3418, 0.5504, 0.3833, 0.5803, 0.4197, 0.6167, 0.4496, 0.6582, 0.4717, 0.7032, 0.4854])
me_cylinder_002.materials.append(mat_material_004)
me_cylinder_002.update()
me_cylinder_003 = bpy.data.meshes.new('Cylinder.003')
me_cylinder_003.from_pydata([(0.0, 1.0, -1.0), (0.0, 1.0, 1.0), (0.1951, 0.9808, -1.0), (0.1951, 0.9808, 1.0), (0.3827, 0.9239, -1.0), (0.3827, 0.9239, 1.0), (0.5556, 0.8315, -1.0), (0.5556, 0.8315, 1.0), (0.7071, 0.7071, -1.0), (0.7071, 0.7071, 1.0), (0.8315, 0.5556, -1.0), (0.8315, 0.5556, 1.0), (0.9239, 0.3827, -1.0), (0.9239, 0.3827, 1.0), (0.9808, 0.1951, -1.0), (0.9808, 0.1951, 1.0), (1.0, 0.0, -1.0), (1.0, 0.0, 1.0), (0.9808, -0.1951, -1.0), (0.9808, -0.1951, 1.0), (0.9239, -0.3827, -1.0), (0.9239, -0.3827, 1.0), (0.8315, -0.5556, -1.0), (0.8315, -0.5556, 1.0), (0.7071, -0.7071, -1.0), (0.7071, -0.7071, 1.0), (0.5556, -0.8315, -1.0), (0.5556, -0.8315, 1.0), (0.3827, -0.9239, -1.0), (0.3827, -0.9239, 1.0), (0.1951, -0.9808, -1.0), (0.1951, -0.9808, 1.0), (0.0, -1.0, -1.0), (0.0, -1.0, 1.0), (-0.1951, -0.9808, -1.0), (-0.1951, -0.9808, 1.0), (-0.3827, -0.9239, -1.0), (-0.3827, -0.9239, 1.0), (-0.5556, -0.8315, -1.0), (-0.5556, -0.8315, 1.0), (-0.7071, -0.7071, -1.0), (-0.7071, -0.7071, 1.0), (-0.8315, -0.5556, -1.0), (-0.8315, -0.5556, 1.0), (-0.9239, -0.3827, -1.0), (-0.9239, -0.3827, 1.0), (-0.9808, -0.1951, -1.0), (-0.9808, -0.1951, 1.0), (-1.0, 0.0, -1.0), (-1.0, 0.0, 1.0), (-0.9808, 0.1951, -1.0), (-0.9808, 0.1951, 1.0), (-0.9239, 0.3827, -1.0), (-0.9239, 0.3827, 1.0), (-0.8315, 0.5556, -1.0), (-0.8315, 0.5556, 1.0), (-0.7071, 0.7071, -1.0), (-0.7071, 0.7071, 1.0), (-0.5556, 0.8315, -1.0), (-0.5556, 0.8315, 1.0), (-0.3827, 0.9239, -1.0), (-0.3827, 0.9239, 1.0), (-0.1951, 0.9808, -1.0), (-0.1951, 0.9808, 1.0)], [], [(0, 1, 3, 2), (2, 3, 5, 4), (4, 5, 7, 6), (6, 7, 9, 8), (8, 9, 11, 10), (10, 11, 13, 12), (12, 13, 15, 14), (14, 15, 17, 16), (16, 17, 19, 18), (18, 19, 21, 20), (20, 21, 23, 22), (22, 23, 25, 24), (24, 25, 27, 26), (26, 27, 29, 28), (28, 29, 31, 30), (30, 31, 33, 32), (32, 33, 35, 34), (34, 35, 37, 36), (36, 37, 39, 38), (38, 39, 41, 40), (40, 41, 43, 42), (42, 43, 45, 44), (44, 45, 47, 46), (46, 47, 49, 48), (48, 49, 51, 50), (50, 51, 53, 52), (52, 53, 55, 54), (54, 55, 57, 56), (56, 57, 59, 58), (58, 59, 61, 60), (3, 1, 63, 61, 59, 57, 55, 53, 51, 49, 47, 45, 43, 41, 39, 37, 35, 33, 31, 29, 27, 25, 23, 21, 19, 17, 15, 13, 11, 9, 7, 5), (60, 61, 63, 62), (62, 63, 1, 0), (0, 2, 4, 6, 8, 10, 12, 14, 16, 18, 20, 22, 24, 26, 28, 30, 32, 34, 36, 38, 40, 42, 44, 46, 48, 50, 52, 54, 56, 58, 60, 62)])
_uv = me_cylinder_003.uv_layers.new(name='UVMap')
_uv.uv.foreach_set('vector', [1.0, 0.5, 1.0, 1.0, 0.9688, 1.0, 0.9688, 0.5, 0.9688, 0.5, 0.9688, 1.0, 0.9375, 1.0, 0.9375, 0.5, 0.9375, 0.5, 0.9375, 1.0, 0.9062, 1.0, 0.9062, 0.5, 0.9062, 0.5, 0.9062, 1.0, 0.875, 1.0, 0.875, 0.5, 0.875, 0.5, 0.875, 1.0, 0.8438, 1.0, 0.8438, 0.5, 0.8438, 0.5, 0.8438, 1.0, 0.8125, 1.0, 0.8125, 0.5, 0.8125, 0.5, 0.8125, 1.0, 0.7812, 1.0, 0.7812, 0.5, 0.7812, 0.5, 0.7812, 1.0, 0.75, 1.0, 0.75, 0.5, 0.75, 0.5, 0.75, 1.0, 0.7188, 1.0, 0.7188, 0.5, 0.7188, 0.5, 0.7188, 1.0, 0.6875, 1.0, 0.6875, 0.5, 0.6875, 0.5, 0.6875, 1.0, 0.6562, 1.0, 0.6562, 0.5, 0.6562, 0.5, 0.6562, 1.0, 0.625, 1.0, 0.625, 0.5, 0.625, 0.5, 0.625, 1.0, 0.5938, 1.0, 0.5938, 0.5, 0.5938, 0.5, 0.5938, 1.0, 0.5625, 1.0, 0.5625, 0.5, 0.5625, 0.5, 0.5625, 1.0, 0.5312, 1.0, 0.5312, 0.5, 0.5312, 0.5, 0.5312, 1.0, 0.5, 1.0, 0.5, 0.5, 0.5, 0.5, 0.5, 1.0, 0.4688, 1.0, 0.4688, 0.5, 0.4688, 0.5, 0.4688, 1.0, 0.4375, 1.0, 0.4375, 0.5, 0.4375, 0.5, 0.4375, 1.0, 0.4062, 1.0, 0.4062, 0.5, 0.4062, 0.5, 0.4062, 1.0, 0.375, 1.0, 0.375, 0.5, 0.375, 0.5, 0.375, 1.0, 0.3438, 1.0, 0.3438, 0.5, 0.3438, 0.5, 0.3438, 1.0, 0.3125, 1.0, 0.3125, 0.5, 0.3125, 0.5, 0.3125, 1.0, 0.2812, 1.0, 0.2812, 0.5, 0.2812, 0.5, 0.2812, 1.0, 0.25, 1.0, 0.25, 0.5, 0.25, 0.5, 0.25, 1.0, 0.2188, 1.0, 0.2188, 0.5, 0.2188, 0.5, 0.2188, 1.0, 0.1875, 1.0, 0.1875, 0.5, 0.1875, 0.5, 0.1875, 1.0, 0.1562, 1.0, 0.1562, 0.5, 0.1562, 0.5, 0.1562, 1.0, 0.125, 1.0, 0.125, 0.5, 0.125, 0.5, 0.125, 1.0, 0.09375, 1.0, 0.09375, 0.5, 0.09375, 0.5, 0.09375, 1.0, 0.0625, 1.0, 0.0625, 0.5, 0.2968, 0.4854, 0.25, 0.49, 0.2032, 0.4854, 0.1582, 0.4717, 0.1167, 0.4496, 0.08029, 0.4197, 0.05045, 0.3833, 0.02827, 0.3418, 0.01461, 0.2968, 0.01, 0.25, 0.01461, 0.2032, 0.02827, 0.1582, 0.05045, 0.1167, 0.08029, 0.08029, 0.1167, 0.05045, 0.1582, 0.02827, 0.2032, 0.01461, 0.25, 0.01, 0.2968, 0.01461, 0.3418, 0.02827, 0.3833, 0.05045, 0.4197, 0.08029, 0.4496, 0.1167, 0.4717, 0.1582, 0.4854, 0.2032, 0.49, 0.25, 0.4854, 0.2968, 0.4717, 0.3418, 0.4496, 0.3833, 0.4197, 0.4197, 0.3833, 0.4496, 0.3418, 0.4717, 0.0625, 0.5, 0.0625, 1.0, 0.03125, 1.0, 0.03125, 0.5, 0.03125, 0.5, 0.03125, 1.0, 0.0, 1.0, 0.0, 0.5, 0.75, 0.49, 0.7968, 0.4854, 0.8418, 0.4717, 0.8833, 0.4496, 0.9197, 0.4197, 0.9496, 0.3833, 0.9717, 0.3418, 0.9854, 0.2968, 0.99, 0.25, 0.9854, 0.2032, 0.9717, 0.1582, 0.9496, 0.1167, 0.9197, 0.08029, 0.8833, 0.05045, 0.8418, 0.02827, 0.7968, 0.01461, 0.75, 0.01, 0.7032, 0.01461, 0.6582, 0.02827, 0.6167, 0.05045, 0.5803, 0.08029, 0.5504, 0.1167, 0.5283, 0.1582, 0.5146, 0.2032, 0.51, 0.25, 0.5146, 0.2968, 0.5283, 0.3418, 0.5504, 0.3833, 0.5803, 0.4197, 0.6167, 0.4496, 0.6582, 0.4717, 0.7032, 0.4854])
me_cylinder_003.materials.append(mat_material_004)
me_cylinder_003.update()
me_cylinder_004 = bpy.data.meshes.new('Cylinder.004')
me_cylinder_004.from_pydata([(0.0, 1.0, -1.0), (0.0, 1.0, 1.0), (0.1951, 0.9808, -1.0), (0.1951, 0.9808, 1.0), (0.3827, 0.9239, -1.0), (0.3827, 0.9239, 1.0), (0.5556, 0.8315, -1.0), (0.5556, 0.8315, 1.0), (0.7071, 0.7071, -1.0), (0.7071, 0.7071, 1.0), (0.8315, 0.5556, -1.0), (0.8315, 0.5556, 1.0), (0.9239, 0.3827, -1.0), (0.9239, 0.3827, 1.0), (0.9808, 0.1951, -1.0), (0.9808, 0.1951, 1.0), (1.0, 0.0, -1.0), (1.0, 0.0, 1.0), (0.9808, -0.1951, -1.0), (0.9808, -0.1951, 1.0), (0.9239, -0.3827, -1.0), (0.9239, -0.3827, 1.0), (0.8315, -0.5556, -1.0), (0.8315, -0.5556, 1.0), (0.7071, -0.7071, -1.0), (0.7071, -0.7071, 1.0), (0.5556, -0.8315, -1.0), (0.5556, -0.8315, 1.0), (0.3827, -0.9239, -1.0), (0.3827, -0.9239, 1.0), (0.1951, -0.9808, -1.0), (0.1951, -0.9808, 1.0), (0.0, -1.0, -1.0), (0.0, -1.0, 1.0), (-0.1951, -0.9808, -1.0), (-0.1951, -0.9808, 1.0), (-0.3827, -0.9239, -1.0), (-0.3827, -0.9239, 1.0), (-0.5556, -0.8315, -1.0), (-0.5556, -0.8315, 1.0), (-0.7071, -0.7071, -1.0), (-0.7071, -0.7071, 1.0), (-0.8315, -0.5556, -1.0), (-0.8315, -0.5556, 1.0), (-0.9239, -0.3827, -1.0), (-0.9239, -0.3827, 1.0), (-0.9808, -0.1951, -1.0), (-0.9808, -0.1951, 1.0), (-1.0, 0.0, -1.0), (-1.0, 0.0, 1.0), (-0.9808, 0.1951, -1.0), (-0.9808, 0.1951, 1.0), (-0.9239, 0.3827, -1.0), (-0.9239, 0.3827, 1.0), (-0.8315, 0.5556, -1.0), (-0.8315, 0.5556, 1.0), (-0.7071, 0.7071, -1.0), (-0.7071, 0.7071, 1.0), (-0.5556, 0.8315, -1.0), (-0.5556, 0.8315, 1.0), (-0.3827, 0.9239, -1.0), (-0.3827, 0.9239, 1.0), (-0.1951, 0.9808, -1.0), (-0.1951, 0.9808, 1.0)], [], [(0, 1, 3, 2), (2, 3, 5, 4), (4, 5, 7, 6), (6, 7, 9, 8), (8, 9, 11, 10), (10, 11, 13, 12), (12, 13, 15, 14), (14, 15, 17, 16), (16, 17, 19, 18), (18, 19, 21, 20), (20, 21, 23, 22), (22, 23, 25, 24), (24, 25, 27, 26), (26, 27, 29, 28), (28, 29, 31, 30), (30, 31, 33, 32), (32, 33, 35, 34), (34, 35, 37, 36), (36, 37, 39, 38), (38, 39, 41, 40), (40, 41, 43, 42), (42, 43, 45, 44), (44, 45, 47, 46), (46, 47, 49, 48), (48, 49, 51, 50), (50, 51, 53, 52), (52, 53, 55, 54), (54, 55, 57, 56), (56, 57, 59, 58), (58, 59, 61, 60), (3, 1, 63, 61, 59, 57, 55, 53, 51, 49, 47, 45, 43, 41, 39, 37, 35, 33, 31, 29, 27, 25, 23, 21, 19, 17, 15, 13, 11, 9, 7, 5), (60, 61, 63, 62), (62, 63, 1, 0), (0, 2, 4, 6, 8, 10, 12, 14, 16, 18, 20, 22, 24, 26, 28, 30, 32, 34, 36, 38, 40, 42, 44, 46, 48, 50, 52, 54, 56, 58, 60, 62)])
_uv = me_cylinder_004.uv_layers.new(name='UVMap')
_uv.uv.foreach_set('vector', [1.0, 0.5, 1.0, 1.0, 0.9688, 1.0, 0.9688, 0.5, 0.9688, 0.5, 0.9688, 1.0, 0.9375, 1.0, 0.9375, 0.5, 0.9375, 0.5, 0.9375, 1.0, 0.9062, 1.0, 0.9062, 0.5, 0.9062, 0.5, 0.9062, 1.0, 0.875, 1.0, 0.875, 0.5, 0.875, 0.5, 0.875, 1.0, 0.8438, 1.0, 0.8438, 0.5, 0.8438, 0.5, 0.8438, 1.0, 0.8125, 1.0, 0.8125, 0.5, 0.8125, 0.5, 0.8125, 1.0, 0.7812, 1.0, 0.7812, 0.5, 0.7812, 0.5, 0.7812, 1.0, 0.75, 1.0, 0.75, 0.5, 0.75, 0.5, 0.75, 1.0, 0.7188, 1.0, 0.7188, 0.5, 0.7188, 0.5, 0.7188, 1.0, 0.6875, 1.0, 0.6875, 0.5, 0.6875, 0.5, 0.6875, 1.0, 0.6562, 1.0, 0.6562, 0.5, 0.6562, 0.5, 0.6562, 1.0, 0.625, 1.0, 0.625, 0.5, 0.625, 0.5, 0.625, 1.0, 0.5938, 1.0, 0.5938, 0.5, 0.5938, 0.5, 0.5938, 1.0, 0.5625, 1.0, 0.5625, 0.5, 0.5625, 0.5, 0.5625, 1.0, 0.5312, 1.0, 0.5312, 0.5, 0.5312, 0.5, 0.5312, 1.0, 0.5, 1.0, 0.5, 0.5, 0.5, 0.5, 0.5, 1.0, 0.4688, 1.0, 0.4688, 0.5, 0.4688, 0.5, 0.4688, 1.0, 0.4375, 1.0, 0.4375, 0.5, 0.4375, 0.5, 0.4375, 1.0, 0.4062, 1.0, 0.4062, 0.5, 0.4062, 0.5, 0.4062, 1.0, 0.375, 1.0, 0.375, 0.5, 0.375, 0.5, 0.375, 1.0, 0.3438, 1.0, 0.3438, 0.5, 0.3438, 0.5, 0.3438, 1.0, 0.3125, 1.0, 0.3125, 0.5, 0.3125, 0.5, 0.3125, 1.0, 0.2812, 1.0, 0.2812, 0.5, 0.2812, 0.5, 0.2812, 1.0, 0.25, 1.0, 0.25, 0.5, 0.25, 0.5, 0.25, 1.0, 0.2188, 1.0, 0.2188, 0.5, 0.2188, 0.5, 0.2188, 1.0, 0.1875, 1.0, 0.1875, 0.5, 0.1875, 0.5, 0.1875, 1.0, 0.1562, 1.0, 0.1562, 0.5, 0.1562, 0.5, 0.1562, 1.0, 0.125, 1.0, 0.125, 0.5, 0.125, 0.5, 0.125, 1.0, 0.09375, 1.0, 0.09375, 0.5, 0.09375, 0.5, 0.09375, 1.0, 0.0625, 1.0, 0.0625, 0.5, 0.2968, 0.4854, 0.25, 0.49, 0.2032, 0.4854, 0.1582, 0.4717, 0.1167, 0.4496, 0.08029, 0.4197, 0.05045, 0.3833, 0.02827, 0.3418, 0.01461, 0.2968, 0.01, 0.25, 0.01461, 0.2032, 0.02827, 0.1582, 0.05045, 0.1167, 0.08029, 0.08029, 0.1167, 0.05045, 0.1582, 0.02827, 0.2032, 0.01461, 0.25, 0.01, 0.2968, 0.01461, 0.3418, 0.02827, 0.3833, 0.05045, 0.4197, 0.08029, 0.4496, 0.1167, 0.4717, 0.1582, 0.4854, 0.2032, 0.49, 0.25, 0.4854, 0.2968, 0.4717, 0.3418, 0.4496, 0.3833, 0.4197, 0.4197, 0.3833, 0.4496, 0.3418, 0.4717, 0.0625, 0.5, 0.0625, 1.0, 0.03125, 1.0, 0.03125, 0.5, 0.03125, 0.5, 0.03125, 1.0, 0.0, 1.0, 0.0, 0.5, 0.75, 0.49, 0.7968, 0.4854, 0.8418, 0.4717, 0.8833, 0.4496, 0.9197, 0.4197, 0.9496, 0.3833, 0.9717, 0.3418, 0.9854, 0.2968, 0.99, 0.25, 0.9854, 0.2032, 0.9717, 0.1582, 0.9496, 0.1167, 0.9197, 0.08029, 0.8833, 0.05045, 0.8418, 0.02827, 0.7968, 0.01461, 0.75, 0.01, 0.7032, 0.01461, 0.6582, 0.02827, 0.6167, 0.05045, 0.5803, 0.08029, 0.5504, 0.1167, 0.5283, 0.1582, 0.5146, 0.2032, 0.51, 0.25, 0.5146, 0.2968, 0.5283, 0.3418, 0.5504, 0.3833, 0.5803, 0.4197, 0.6167, 0.4496, 0.6582, 0.4717, 0.7032, 0.4854])
me_cylinder_004.materials.append(mat_material_004)
me_cylinder_004.update()

# ---- objects
ob_cube = bpy.data.objects.new('Cube', me_cube_001)
ob_cylinder = bpy.data.objects.new('Cylinder', me_cylinder)
ob_cylinder_001 = bpy.data.objects.new('Cylinder.001', me_cylinder_001)
ob_cylinder_002 = bpy.data.objects.new('Cylinder.002', me_cylinder_002)
ob_cylinder_003 = bpy.data.objects.new('Cylinder.003', me_cylinder_003)
ob_cylinder_004 = bpy.data.objects.new('Cylinder.004', me_cylinder_004)

# ---- transforms, parenting, visibility, modifiers, constraints
ob_cube.location = (0.0, 0.0, 0.0)
ob_cylinder.location = (-1.803, -1.189e-07, 0.8846)
ob_cylinder.rotation_euler = (-3.753e-05, -1.574, 3.74e-05)
ob_cylinder.scale = (0.8074, 0.8074, 0.8074)
ob_cylinder_001.location = (-1.803, -1.189e-07, 0.8846)
ob_cylinder_001.rotation_euler = (-3.753e-05, -1.574, 3.74e-05)
ob_cylinder_001.scale = (0.8074, 0.8074, 0.8074)
ob_cylinder_002.location = (-1.803, -1.189e-07, 0.8846)
ob_cylinder_002.rotation_euler = (-3.753e-05, -1.574, 3.74e-05)
ob_cylinder_002.scale = (0.8074, 0.8074, 0.8074)
ob_cylinder_003.location = (-4.108, -1.569, 1.099)
ob_cylinder_003.rotation_euler = (0.8039, -1.599e-16, -6.797e-17)
ob_cylinder_003.scale = (0.07148, 0.07148, 0.3456)
ob_cylinder_004.location = (0.4771, -1.072, 0.5238)
ob_cylinder_004.rotation_euler = (1.57, -2.22e-16, -2.219e-16)
ob_cylinder_004.scale = (0.4092, 0.4092, 0.099)

# ---- collection membership
col_collection.objects.link(ob_cube)
col_collection.objects.link(ob_cylinder)
col_collection.objects.link(ob_cylinder_001)
col_collection.objects.link(ob_cylinder_002)
col_collection.objects.link(ob_cylinder_003)
col_collection.objects.link(ob_cylinder_004)

# ---- scene / render settings (as saved in the file)
scene.frame_start = 1; scene.frame_end = 250; scene.frame_set(1)
scene.render.engine = 'BLENDER_EEVEE_NEXT'
scene.cycles.sampling_pattern = 'TABULATED_SOBOL'
bpy.context.view_layer.update()

# ---- added for rendering (the .blend has no active camera and no usable light): camera, sun
cam_auto = bpy.data.cameras.new('AutoCamera')
cam_auto.lens = 50.0
cam_auto.sensor_width = 36.0
cam_auto.clip_end = 1000.0
ob_auto_camera = bpy.data.objects.new('AutoCamera', cam_auto)
scene.collection.objects.link(ob_auto_camera)
ob_auto_camera.location = (5.14634, -8.72634, 5.97904)
ob_auto_camera.rotation_euler = (1.09748, -7.21219e-08, 0.694738)
scene.camera = ob_auto_camera
light_auto_sun = bpy.data.lights.new('AutoSun', 'SUN')
light_auto_sun.energy = 3.0
light_auto_sun.angle = 0.0523599
ob_auto_sun = bpy.data.objects.new('AutoSun', light_auto_sun)
scene.collection.objects.link(ob_auto_sun)
ob_auto_sun.rotation_euler = (0.872665, 0.174533, 0.523599)
bpy.context.view_layer.update()
